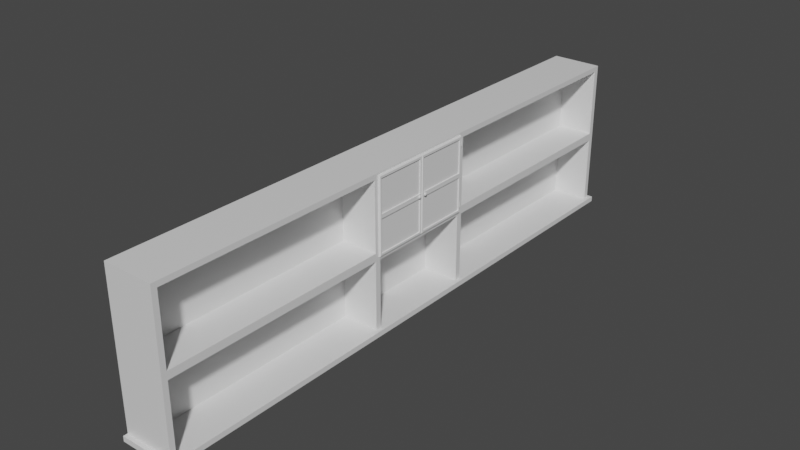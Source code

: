 # Source: bbdoor.blend  (saved by Blender 3.1.7; exported with 4.5.12 LTS)
import bpy
from mathutils import Matrix  # noqa: F401  (used for matrix-valued properties, if any)

bpy.ops.wm.read_factory_settings(use_empty=True)
scene = bpy.context.scene
scene.name = 'Scene'

# ---- collections
col_collection = bpy.data.collections.new('Collection'); scene.collection.children.link(col_collection)

# ---- materials (node trees are filled in below, after node groups)
mat_material_001 = bpy.data.materials.new('Material.001')
mat_material_001.alpha_threshold = 0.0
mat_material_001.use_transparent_shadow = False
mat_material_001.line_color = (0.0, 0.0, 0.0, 1.0)

# ---- material node trees
mat_material_001.use_nodes = True; mat_material_001.node_tree.nodes.clear()
_N = mat_material_001.node_tree.nodes; _L = mat_material_001.node_tree.links
n0 = _N.new('ShaderNodeOutputMaterial'); n0.name = 'Material Output'; n0.location = (300, 300)
n1 = _N.new('ShaderNodeBsdfPrincipled'); n1.name = 'Principled BSDF'; n1.location = (10, 300)
n1.distribution = 'GGX'
n1.subsurface_method = 'RANDOM_WALK_SKIN'
n1.inputs[2].default_value = 0.4
n1.inputs[3].default_value = 1.45
n1.inputs[27].default_value = (0.0, 0.0, 0.0, 1.0)
n1.inputs[28].default_value = 1.0
_L.new(n1.outputs[0], n0.inputs[0])
n0.is_active_output = True

# ---- world
world_world = bpy.data.worlds.new('World'); scene.world = world_world
world_world.use_nodes = True; world_world.node_tree.nodes.clear()
_N = world_world.node_tree.nodes; _L = world_world.node_tree.links
n0 = _N.new('ShaderNodeOutputWorld'); n0.name = 'World Output'; n0.location = (300, 300)
n1 = _N.new('ShaderNodeBackground'); n1.name = 'Background'; n1.location = (10, 300)
n1.inputs[0].default_value = (0.05088, 0.05088, 0.05088, 1.0)
_L.new(n1.outputs[0], n0.inputs[0])
n0.is_active_output = True
world_world.color = (0.05088, 0.05088, 0.05088)
world_world.use_sun_shadow = False
world_world.sun_shadow_jitter_overblur = 0.0

# ---- meshes
me_cube = bpy.data.meshes.new('Cube')
me_cube.from_pydata([(1.0, 1.0, 1.0), (1.0, -1.0, 1.0), (-1.0, 1.0, 1.0), (-1.0, 1.0, -1.0), (-1.0, -1.0, 1.0), (-1.0, -1.0, -1.0), (1.0, 1.0, 0.9333), (1.0, 1.0, -0.9333), (-1.0, -1.0, -0.9333), (-1.0, -1.0, 0.9333), (1.0, -1.0, 0.9333), (1.0, -1.0, -0.9333), (-1.0, 1.0, 0.9333), (-1.0, 1.0, -0.9333), (-1.0, 0.9816, -1.0), (-1.0, -0.9816, -1.0), (1.0, 0.9816, 1.0), (1.0, -0.9816, 1.0), (-1.0, -0.9816, 1.0), (-1.0, 0.9816, 1.0), (1.0, 0.9816, -0.9333), (1.0, -0.9816, -0.9333), (1.0, 0.9816, 0.9333), (1.0, -0.9816, 0.9333), (-1.0, -0.9816, -0.9333), (-1.0, 0.9816, -0.9333), (-1.0, -0.9816, 0.9333), (-1.0, 0.9816, 0.9333), (-0.4682, 0.2063, -0.9333), (-0.4682, 0.2063, -0.05), (-0.4682, 0.9816, -0.05), (-0.4682, 0.9816, -0.9333), (-0.4682, -0.9816, 0.05), (-0.4682, -0.9816, 0.9333), (-0.4682, -0.2063, 0.9333), (-0.4682, -0.2063, 0.05), (1.0, 1.0, -0.05), (1.0, 1.0, 0.05), (-1.0, -1.0, -0.05), (-1.0, -1.0, 0.05), (1.0, -1.0, -0.05), (1.0, -1.0, 0.05), (-1.0, 1.0, 0.05), (-1.0, 1.0, -0.05), (-1.0, -0.9816, -0.05), (-1.0, -0.9816, 0.05), (-1.0, 0.9816, 0.05), (-1.0, 0.9816, -0.05), (1.0, 0.9816, -0.05), (1.0, 0.9816, 0.05), (1.0, -0.9816, 0.05), (1.0, -0.9816, -0.05), (-0.4682, 0.1863, -0.9333), (-0.4682, -0.1863, -0.9333), (-0.4682, -0.1863, -0.05), (-0.4682, 0.1863, -0.05), (-1.0, -0.2063, -1.0), (-1.0, -0.1863, -1.0), (1.0, -0.2063, 1.0), (1.0, -0.1863, 1.0), (-1.0, -0.1863, 1.0), (-1.0, -0.2063, 1.0), (1.0, -0.1863, -0.9333), (1.0, -0.2063, -0.9333), (1.0, -0.2063, 0.9333), (1.0, -0.1863, 0.9333), (-1.0, -0.2063, -0.9333), (-1.0, -0.1863, -0.9333), (-1.0, -0.1863, 0.9333), (-1.0, -0.2063, 0.9333), (1.0, -0.1863, 0.05), (1.0, -0.2063, 0.05), (1.0, -0.2063, -0.05), (1.0, -0.1863, -0.05), (-1.0, -0.1863, -0.05), (-1.0, -0.2063, -0.05), (-1.0, -0.2063, 0.05), (-1.0, -0.1863, 0.05), (-1.0, 0.1863, -1.0), (-1.0, 0.2063, -1.0), (1.0, 0.1863, 1.0), (1.0, 0.2063, 1.0), (-1.0, 0.2063, 1.0), (-1.0, 0.1863, 1.0), (1.0, 0.2063, -0.9333), (1.0, 0.1863, -0.9333), (1.0, 0.1863, 0.9333), (1.0, 0.2063, 0.9333), (-1.0, 0.1863, -0.9333), (-1.0, 0.2063, -0.9333), (-1.0, 0.2063, 0.9333), (-1.0, 0.1863, 0.9333), (1.0, 0.1863, -0.05), (1.0, 0.2063, -0.05), (1.0, 0.2063, 0.05), (1.0, 0.1863, 0.05), (-1.0, 0.1863, 0.05), (-1.0, 0.2063, 0.05), (-1.0, 0.2063, -0.05), (-1.0, 0.1863, -0.05), (-0.4682, -0.2063, -0.9333), (-0.4682, -0.2063, -0.05), (-0.4682, -0.9816, -0.05), (-0.4682, -0.9816, -0.9333), (-0.4682, 0.9816, 0.05), (-0.4682, 0.9816, 0.9333), (-0.4682, 0.2063, 0.9333), (-0.4682, 0.2063, 0.05), (-0.4682, 0.1863, 0.9333), (-0.4682, -0.1863, 0.9333), (-0.4682, -0.1863, 0.05), (-0.4682, 0.1863, 0.05), (1.15, 1.0, -0.9333), (1.15, 1.0, -1.0), (1.15, -1.0, -0.9333), (1.15, -1.0, -1.0), (1.15, 0.9816, -1.0), (1.15, -0.9816, -0.9333), (1.15, -0.9816, -1.0), (1.15, 0.9816, -0.9333), (1.15, -0.1863, -1.0), (1.15, -0.2063, -1.0), (1.15, -0.1863, -0.9333), (1.15, -0.2063, -0.9333), (1.15, 0.2063, -1.0), (1.15, 0.1863, -1.0), (1.15, 0.2063, -0.9333), (1.15, 0.1863, -0.9333), (1.0, -1.015, -0.9333), (1.0, -1.015, -1.0), (-1.0, -1.015, -1.0), (-1.0, -1.015, -0.9333), (1.15, -1.015, -1.0), (1.15, -1.015, -0.9333), (1.0, 1.015, -1.0), (-1.0, 1.015, -1.0), (1.0, 1.015, -0.9333), (-1.0, 1.015, -0.9333), (1.15, 1.015, -0.9333), (1.15, 1.015, -1.0)], [], [(17, 18, 4, 1), (10, 1, 4, 9), (27, 19, 2, 12), (23, 17, 1, 10), (12, 2, 0, 6), (7, 112, 138, 136), (39, 9, 26, 45), (7, 20, 119, 112), (25, 47, 43, 13), (14, 25, 13, 3), (97, 90, 27, 46), (11, 8, 131, 128), (21, 51, 40, 11), (11, 40, 38, 8), (5, 8, 24, 15), (57, 67, 88, 78), (7, 36, 48, 20), (85, 62, 122, 127), (6, 0, 16, 22), (90, 82, 19, 27), (22, 16, 81, 87), (9, 4, 18, 26), (68, 60, 83, 91), (0, 2, 19, 16), (16, 19, 82, 81), (80, 83, 60, 59), (62, 63, 123, 122), (64, 58, 17, 23), (86, 80, 59, 65), (20, 84, 126, 119), (24, 44, 75, 66), (79, 89, 25, 14), (97, 46, 47, 98), (74, 99, 88, 67), (45, 26, 69, 76), (49, 94, 93, 48), (58, 61, 18, 17), (89, 98, 47, 25), (42, 12, 6, 37), (68, 91, 96, 77), (41, 10, 9, 39), (8, 38, 44, 24), (46, 27, 12, 42), (50, 23, 10, 41), (37, 6, 22, 49), (26, 18, 61, 69), (55, 54, 53, 52), (71, 50, 51, 72), (95, 70, 73, 92), (45, 76, 75, 44), (37, 49, 48, 36), (77, 96, 99, 74), (39, 45, 44, 38), (41, 39, 38, 40), (46, 42, 43, 47), (50, 41, 40, 51), (42, 37, 36, 43), (13, 43, 36, 7), (61, 58, 59, 60), (60, 68, 69, 61), (58, 64, 65, 59), (63, 21, 117, 123), (67, 57, 56, 66), (75, 76, 77, 74), (71, 72, 73, 70), (74, 67, 66, 75), (68, 77, 76, 69), (62, 73, 72, 63), (70, 65, 64, 71), (15, 24, 66, 56), (83, 80, 81, 82), (82, 90, 91, 83), (80, 86, 87, 81), (89, 79, 78, 88), (97, 98, 99, 96), (93, 94, 95, 92), (88, 99, 98, 89), (96, 91, 90, 97), (92, 85, 84, 93), (86, 95, 94, 87), (73, 54, 55, 92), (62, 53, 54, 73), (85, 52, 53, 62), (92, 55, 52, 85), (35, 34, 33, 32), (64, 34, 35, 71), (23, 33, 34, 64), (50, 32, 33, 23), (71, 35, 32, 50), (31, 30, 29, 28), (48, 30, 31, 20), (93, 29, 30, 48), (84, 28, 29, 93), (20, 31, 28, 84), (100, 101, 102, 103), (72, 101, 100, 63), (51, 102, 101, 72), (21, 103, 102, 51), (63, 100, 103, 21), (104, 105, 106, 107), (22, 105, 104, 49), (87, 106, 105, 22), (94, 107, 106, 87), (49, 104, 107, 94), (108, 109, 110, 111), (65, 109, 108, 86), (70, 110, 109, 65), (95, 111, 110, 70), (86, 108, 111, 95), (118, 117, 114, 115), (113, 112, 119, 116), (121, 123, 117, 118), (116, 119, 126, 124), (125, 127, 122, 120), (123, 121, 120, 122), (127, 125, 124, 126), (84, 85, 127, 126), (124, 125, 120, 121, 118, 115, 132, 129, 130, 5, 15, 56, 57, 78, 79, 14, 3, 135, 134, 139, 113, 116), (21, 11, 114, 117), (8, 5, 130, 131), (129, 128, 131, 130), (128, 129, 132, 133), (114, 11, 128, 133), (115, 114, 133, 132), (135, 137, 136, 134), (134, 136, 138, 139), (3, 13, 137, 135), (13, 7, 136, 137), (112, 113, 139, 138)])
_uv = me_cube.uv_layers.new(name='UVMap')
_uv.uv.foreach_set('vector', [0.625, 0.6667, 0.875, 0.6667, 0.875, 0.75, 0.625, 0.75, 0.5417, 0.75, 0.625, 0.75, 0.625, 1.0, 0.5417, 1.0, 0.5417, 0.1667, 0.625, 0.1667, 0.625, 0.25, 0.5417, 0.25, 0.5417, 0.6667, 0.625, 0.6667, 0.625, 0.75, 0.5417, 0.75, 0.5417, 0.25, 0.625, 0.25, 0.625, 0.5, 0.5417, 0.5, 0.4583, 0.5, 0.4583, 0.5, 0.4583, 0.5, 0.4583, 0.5, 0.5022, 0.0, 0.5417, 0.0, 0.5417, 0.08333, 0.5022, 0.08333, 0.4583, 0.5, 0.4583, 0.5833, 0.4583, 0.5833, 0.4583, 0.5, 0.4583, 0.1667, 0.4978, 0.1667, 0.4978, 0.25, 0.4583, 0.25, 0.375, 0.1667, 0.4583, 0.1667, 0.4583, 0.25, 0.375, 0.25, 0.5022, 0.1461, 0.5417, 0.1461, 0.5417, 0.1667, 0.5022, 0.1667, 0.4583, 0.75, 0.4583, 1.0, 0.4583, 1.0, 0.4583, 0.75, 0.4583, 0.6667, 0.4978, 0.6667, 0.4978, 0.75, 0.4583, 0.75, 0.4583, 0.75, 0.4978, 0.75, 0.4978, 1.0, 0.4583, 1.0, 0.375, 0.0, 0.4583, 0.0, 0.4583, 0.08333, 0.375, 0.08333, 0.375, 0.1052, 0.4583, 0.1052, 0.4583, 0.1448, 0.375, 0.1448, 0.4583, 0.5, 0.4978, 0.5, 0.4978, 0.5833, 0.4583, 0.5833, 0.4583, 0.6052, 0.4583, 0.6448, 0.4583, 0.6448, 0.4583, 0.6052, 0.5417, 0.5, 0.625, 0.5, 0.625, 0.5833, 0.5417, 0.5833, 0.5417, 0.1461, 0.625, 0.1461, 0.625, 0.1667, 0.5417, 0.1667, 0.5417, 0.5833, 0.625, 0.5833, 0.625, 0.6039, 0.5417, 0.6039, 0.5417, 0.0, 0.625, 0.0, 0.625, 0.08333, 0.5417, 0.08333, 0.5417, 0.1052, 0.625, 0.1052, 0.625, 0.1448, 0.5417, 0.1448, 0.625, 0.5, 0.875, 0.5, 0.875, 0.5833, 0.625, 0.5833, 0.625, 0.5833, 0.875, 0.5833, 0.875, 0.6039, 0.625, 0.6039, 0.625, 0.6052, 0.875, 0.6052, 0.875, 0.6448, 0.625, 0.6448, 0.4583, 0.6448, 0.4583, 0.6461, 0.4583, 0.6461, 0.4583, 0.6448, 0.5417, 0.6461, 0.625, 0.6461, 0.625, 0.6667, 0.5417, 0.6667, 0.5417, 0.6052, 0.625, 0.6052, 0.625, 0.6448, 0.5417, 0.6448, 0.4583, 0.5833, 0.4583, 0.6039, 0.4583, 0.6039, 0.4583, 0.5833, 0.4583, 0.08333, 0.4978, 0.08333, 0.4978, 0.1039, 0.4583, 0.1039, 0.375, 0.1461, 0.4583, 0.1461, 0.4583, 0.1667, 0.375, 0.1667, 0.5022, 0.1461, 0.5022, 0.1667, 0.4978, 0.1667, 0.4978, 0.1461, 0.4978, 0.1052, 0.4978, 0.1448, 0.4583, 0.1448, 0.4583, 0.1052, 0.5022, 0.08333, 0.5417, 0.08333, 0.5417, 0.1039, 0.5022, 0.1039, 0.5022, 0.5833, 0.5022, 0.6039, 0.4978, 0.6039, 0.4978, 0.5833, 0.625, 0.6461, 0.875, 0.6461, 0.875, 0.6667, 0.625, 0.6667, 0.4583, 0.1461, 0.4978, 0.1461, 0.4978, 0.1667, 0.4583, 0.1667, 0.5022, 0.25, 0.5417, 0.25, 0.5417, 0.5, 0.5022, 0.5, 0.5417, 0.1052, 0.5417, 0.1448, 0.5022, 0.1448, 0.5022, 0.1052, 0.5022, 0.75, 0.5417, 0.75, 0.5417, 1.0, 0.5022, 1.0, 0.4583, 0.0, 0.4978, 0.0, 0.4978, 0.08333, 0.4583, 0.08333, 0.5022, 0.1667, 0.5417, 0.1667, 0.5417, 0.25, 0.5022, 0.25, 0.5022, 0.6667, 0.5417, 0.6667, 0.5417, 0.75, 0.5022, 0.75, 0.5022, 0.5, 0.5417, 0.5, 0.5417, 0.5833, 0.5022, 0.5833, 0.5417, 0.08333, 0.625, 0.08333, 0.625, 0.1039, 0.5417, 0.1039, 0.4978, 0.6052, 0.4978, 0.6448, 0.4583, 0.6448, 0.4583, 0.6052, 0.5022, 0.6461, 0.5022, 0.6667, 0.4978, 0.6667, 0.4978, 0.6461, 0.5022, 0.6052, 0.5022, 0.6448, 0.4978, 0.6448, 0.4978, 0.6052, 0.5022, 0.08333, 0.5022, 0.1039, 0.4978, 0.1039, 0.4978, 0.08333, 0.5022, 0.5, 0.5022, 0.5833, 0.4978, 0.5833, 0.4978, 0.5, 0.5022, 0.1052, 0.5022, 0.1448, 0.4978, 0.1448, 0.4978, 0.1052, 0.5022, 0.0, 0.5022, 0.08333, 0.4978, 0.08333, 0.4978, 0.0, 0.5022, 0.75, 0.5022, 1.0, 0.4978, 1.0, 0.4978, 0.75, 0.5022, 0.1667, 0.5022, 0.25, 0.4978, 0.25, 0.4978, 0.1667, 0.5022, 0.6667, 0.5022, 0.75, 0.4978, 0.75, 0.4978, 0.6667, 0.5022, 0.25, 0.5022, 0.5, 0.4978, 0.5, 0.4978, 0.25, 0.4583, 0.25, 0.4978, 0.25, 0.4978, 0.5, 0.4583, 0.5, 0.875, 0.6461, 0.625, 0.6461, 0.625, 0.6448, 0.875, 0.6448, 0.625, 0.1052, 0.5417, 0.1052, 0.5417, 0.1039, 0.625, 0.1039, 0.625, 0.6461, 0.5417, 0.6461, 0.5417, 0.6448, 0.625, 0.6448, 0.4583, 0.6461, 0.4583, 0.6667, 0.4583, 0.6667, 0.4583, 0.6461, 0.4583, 0.1052, 0.375, 0.1052, 0.375, 0.1039, 0.4583, 0.1039, 0.4978, 0.1039, 0.5022, 0.1039, 0.5022, 0.1052, 0.4978, 0.1052, 0.5022, 0.6461, 0.4978, 0.6461, 0.4978, 0.6448, 0.5022, 0.6448, 0.4978, 0.1052, 0.4583, 0.1052, 0.4583, 0.1039, 0.4978, 0.1039, 0.5417, 0.1052, 0.5022, 0.1052, 0.5022, 0.1039, 0.5417, 0.1039, 0.4583, 0.6448, 0.4978, 0.6448, 0.4978, 0.6461, 0.4583, 0.6461, 0.5022, 0.6448, 0.5417, 0.6448, 0.5417, 0.6461, 0.5022, 0.6461, 0.375, 0.08333, 0.4583, 0.08333, 0.4583, 0.1039, 0.375, 0.1039, 0.875, 0.6052, 0.625, 0.6052, 0.625, 0.6039, 0.875, 0.6039, 0.625, 0.1461, 0.5417, 0.1461, 0.5417, 0.1448, 0.625, 0.1448, 0.625, 0.6052, 0.5417, 0.6052, 0.5417, 0.6039, 0.625, 0.6039, 0.4583, 0.1461, 0.375, 0.1461, 0.375, 0.1448, 0.4583, 0.1448, 0.5022, 0.1461, 0.4978, 0.1461, 0.4978, 0.1448, 0.5022, 0.1448, 0.4978, 0.6039, 0.5022, 0.6039, 0.5022, 0.6052, 0.4978, 0.6052, 0.4583, 0.1448, 0.4978, 0.1448, 0.4978, 0.1461, 0.4583, 0.1461, 0.5022, 0.1448, 0.5417, 0.1448, 0.5417, 0.1461, 0.5022, 0.1461, 0.4978, 0.6052, 0.4583, 0.6052, 0.4583, 0.6039, 0.4978, 0.6039, 0.5417, 0.6052, 0.5022, 0.6052, 0.5022, 0.6039, 0.5417, 0.6039, 0.4978, 0.6448, 0.4978, 0.6448, 0.4978, 0.6052, 0.4978, 0.6052, 0.4583, 0.6448, 0.4583, 0.6448, 0.4978, 0.6448, 0.4978, 0.6448, 0.4583, 0.6052, 0.4583, 0.6052, 0.4583, 0.6448, 0.4583, 0.6448, 0.4978, 0.6052, 0.4978, 0.6052, 0.4583, 0.6052, 0.4583, 0.6052, 0.5022, 0.6461, 0.5417, 0.6461, 0.5417, 0.6667, 0.5022, 0.6667, 0.5417, 0.6461, 0.5417, 0.6461, 0.5022, 0.6461, 0.5022, 0.6461, 0.5417, 0.6667, 0.5417, 0.6667, 0.5417, 0.6461, 0.5417, 0.6461, 0.5022, 0.6667, 0.5022, 0.6667, 0.5417, 0.6667, 0.5417, 0.6667, 0.5022, 0.6461, 0.5022, 0.6461, 0.5022, 0.6667, 0.5022, 0.6667, 0.4583, 0.5833, 0.4978, 0.5833, 0.4978, 0.6039, 0.4583, 0.6039, 0.4978, 0.5833, 0.4978, 0.5833, 0.4583, 0.5833, 0.4583, 0.5833, 0.4978, 0.6039, 0.4978, 0.6039, 0.4978, 0.5833, 0.4978, 0.5833, 0.4583, 0.6039, 0.4583, 0.6039, 0.4978, 0.6039, 0.4978, 0.6039, 0.4583, 0.5833, 0.4583, 0.5833, 0.4583, 0.6039, 0.4583, 0.6039, 0.4583, 0.6461, 0.4978, 0.6461, 0.4978, 0.6667, 0.4583, 0.6667, 0.4978, 0.6461, 0.4978, 0.6461, 0.4583, 0.6461, 0.4583, 0.6461, 0.4978, 0.6667, 0.4978, 0.6667, 0.4978, 0.6461, 0.4978, 0.6461, 0.4583, 0.6667, 0.4583, 0.6667, 0.4978, 0.6667, 0.4978, 0.6667, 0.4583, 0.6461, 0.4583, 0.6461, 0.4583, 0.6667, 0.4583, 0.6667, 0.5022, 0.5833, 0.5417, 0.5833, 0.5417, 0.6039, 0.5022, 0.6039, 0.5417, 0.5833, 0.5417, 0.5833, 0.5022, 0.5833, 0.5022, 0.5833, 0.5417, 0.6039, 0.5417, 0.6039, 0.5417, 0.5833, 0.5417, 0.5833, 0.5022, 0.6039, 0.5022, 0.6039, 0.5417, 0.6039, 0.5417, 0.6039, 0.5022, 0.5833, 0.5022, 0.5833, 0.5022, 0.6039, 0.5022, 0.6039, 0.5417, 0.6052, 0.5417, 0.6448, 0.5022, 0.6448, 0.5022, 0.6052, 0.5417, 0.6448, 0.5417, 0.6448, 0.5417, 0.6052, 0.5417, 0.6052, 0.5022, 0.6448, 0.5022, 0.6448, 0.5417, 0.6448, 0.5417, 0.6448, 0.5022, 0.6052, 0.5022, 0.6052, 0.5022, 0.6448, 0.5022, 0.6448, 0.5417, 0.6052, 0.5417, 0.6052, 0.5022, 0.6052, 0.5022, 0.6052, 0.375, 0.6667, 0.4583, 0.6667, 0.4583, 0.75, 0.375, 0.75, 0.375, 0.5, 0.4583, 0.5, 0.4583, 0.5833, 0.375, 0.5833, 0.375, 0.6461, 0.4583, 0.6461, 0.4583, 0.6667, 0.375, 0.6667, 0.375, 0.5833, 0.4583, 0.5833, 0.4583, 0.6039, 0.375, 0.6039, 0.375, 0.6052, 0.4583, 0.6052, 0.4583, 0.6448, 0.375, 0.6448, 0.4583, 0.6461, 0.375, 0.6461, 0.375, 0.6448, 0.4583, 0.6448, 0.4583, 0.6052, 0.375, 0.6052, 0.375, 0.6039, 0.4583, 0.6039, 0.4583, 0.6039, 0.4583, 0.6052, 0.4583, 0.6052, 0.4583, 0.6039, 0.375, 0.6039, 0.375, 0.6052, 0.375, 0.6448, 0.375, 0.6461, 0.375, 0.6667, 0.375, 0.75, 0.375, 0.75, 0.375, 0.75, 0.125, 0.75, 0.125, 0.75, 0.125, 0.6667, 0.125, 0.6461, 0.125, 0.6448, 0.125, 0.6052, 0.125, 0.6039, 0.125, 0.5833, 0.125, 0.5, 0.125, 0.5, 0.375, 0.5, 0.375, 0.5, 0.375, 0.5, 0.375, 0.5833, 0.4583, 0.6667, 0.4583, 0.75, 0.4583, 0.75, 0.4583, 0.6667, 0.4583, 0.0, 0.375, 0.0, 0.375, 0.0, 0.4583, 0.0, 0.375, 0.75, 0.4583, 0.75, 0.4583, 1.0, 0.375, 1.0, 0.4583, 0.75, 0.375, 0.75, 0.375, 0.75, 0.4583, 0.75, 0.4583, 0.75, 0.4583, 0.75, 0.4583, 0.75, 0.4583, 0.75, 0.375, 0.75, 0.4583, 0.75, 0.4583, 0.75, 0.375, 0.75, 0.375, 0.25, 0.4583, 0.25, 0.4583, 0.5, 0.375, 0.5, 0.375, 0.5, 0.4583, 0.5, 0.4583, 0.5, 0.375, 0.5, 0.375, 0.25, 0.4583, 0.25, 0.4583, 0.25, 0.375, 0.25, 0.4583, 0.25, 0.4583, 0.5, 0.4583, 0.5, 0.4583, 0.25, 0.4583, 0.5, 0.375, 0.5, 0.375, 0.5, 0.4583, 0.5])
me_cube.materials.append(mat_material_001)
me_cube.use_remesh_preserve_volume = False
me_cube.use_remesh_preserve_attributes = False
me_cube.use_mirror_vertex_groups = False
me_cube.update()
me_cube_001 = bpy.data.meshes.new('Cube.001')
me_cube_001.from_pydata([(-0.5, -0.5, -0.5), (-0.5, -0.5, 0.5), (-0.5, 0.5, -0.5), (-0.5, 0.5, 0.5), (0.5, -0.5, -0.5), (0.5, -0.5, 0.5), (0.5, 0.5, -0.5), (0.5, 0.5, 0.5), (0.2325, 0.513, -0.513), (-0.2325, 0.513, -0.513), (-0.2325, 0.513, 0.513), (0.2325, 0.513, 0.513), (-0.2325, -0.513, -0.513), (0.2325, -0.513, -0.513), (0.2325, -0.513, 0.513), (-0.2325, -0.513, 0.513), (-0.5, -0.5, 0.0), (-0.5, 0.5, 0.0), (0.5, 0.5, 0.0), (0.5, -0.5, 0.0), (0.2325, -0.513, 0.0), (-0.2325, -0.513, 0.0), (-0.2325, 0.513, 0.0), (0.2325, 0.513, 0.0), (-0.5, -0.472, 0.02796), (-0.5, -0.472, 0.472), (-0.5, 0.472, 0.472), (-0.5, 0.472, 0.02796), (0.5, 0.472, 0.02796), (0.5, 0.472, 0.472), (0.5, -0.472, 0.472), (0.5, -0.472, 0.02796), (0.5, 0.472, -0.472), (0.5, 0.472, -0.02796), (0.5, -0.472, -0.02796), (0.5, -0.472, -0.472), (-0.5, -0.472, -0.472), (-0.5, -0.472, -0.02796), (-0.5, 0.472, -0.02796), (-0.5, 0.472, -0.472), (-0.15, -0.472, 0.02796), (-0.15, -0.472, 0.472), (-0.15, 0.472, 0.472), (-0.15, 0.472, 0.02796), (0.15, 0.472, 0.02796), (0.15, 0.472, 0.472), (0.15, -0.472, 0.472), (0.15, -0.472, 0.02796), (0.15, 0.472, -0.472), (0.15, 0.472, -0.02796), (0.15, -0.472, -0.02796), (0.15, -0.472, -0.472), (-0.15, -0.472, -0.472), (-0.15, -0.472, -0.02796), (-0.15, 0.472, -0.02796), (-0.15, 0.472, -0.472)], [], [(23, 11, 7, 18), (21, 15, 1, 16), (8, 6, 4, 13), (10, 3, 1, 15), (7, 11, 14, 5), (11, 10, 15, 14), (2, 9, 12, 0), (9, 8, 13, 12), (19, 5, 14, 20), (20, 14, 15, 21), (17, 3, 10, 22), (22, 10, 11, 23), (9, 22, 23, 8), (2, 17, 22, 9), (13, 20, 21, 12), (4, 19, 20, 13), (12, 21, 16, 0), (8, 23, 18, 6), (16, 1, 25, 24), (1, 3, 26, 25), (3, 17, 27, 26), (17, 16, 24, 27), (18, 7, 29, 28), (7, 5, 30, 29), (5, 19, 31, 30), (19, 18, 28, 31), (6, 18, 33, 32), (18, 19, 34, 33), (19, 4, 35, 34), (4, 6, 32, 35), (0, 16, 37, 36), (16, 17, 38, 37), (17, 2, 39, 38), (2, 0, 36, 39), (40, 41, 42, 43), (25, 41, 40, 24), (26, 42, 41, 25), (27, 43, 42, 26), (24, 40, 43, 27), (44, 45, 46, 47), (29, 45, 44, 28), (30, 46, 45, 29), (31, 47, 46, 30), (28, 44, 47, 31), (48, 49, 50, 51), (33, 49, 48, 32), (34, 50, 49, 33), (35, 51, 50, 34), (32, 48, 51, 35), (52, 53, 54, 55), (37, 53, 52, 36), (38, 54, 53, 37), (39, 55, 54, 38), (36, 52, 55, 39)])
_uv = me_cube_001.uv_layers.new(name='UVMap')
_uv.uv.foreach_set('vector', [0.5, 0.4167, 0.625, 0.4167, 0.625, 0.5, 0.5, 0.5, 0.5, 0.9167, 0.625, 0.9167, 0.625, 1.0, 0.5, 1.0, 0.2917, 0.5, 0.375, 0.5, 0.375, 0.75, 0.2917, 0.75, 0.7917, 0.5, 0.875, 0.5, 0.875, 0.75, 0.7917, 0.75, 0.625, 0.5, 0.7083, 0.5, 0.7083, 0.75, 0.625, 0.75, 0.7083, 0.5, 0.7917, 0.5, 0.7917, 0.75, 0.7083, 0.75, 0.125, 0.5, 0.2083, 0.5, 0.2083, 0.75, 0.125, 0.75, 0.2083, 0.5, 0.2917, 0.5, 0.2917, 0.75, 0.2083, 0.75, 0.5, 0.75, 0.625, 0.75, 0.625, 0.8333, 0.5, 0.8333, 0.5, 0.8333, 0.625, 0.8333, 0.625, 0.9167, 0.5, 0.9167, 0.5, 0.25, 0.625, 0.25, 0.625, 0.3333, 0.5, 0.3333, 0.5, 0.3333, 0.625, 0.3333, 0.625, 0.4167, 0.5, 0.4167, 0.375, 0.3333, 0.5, 0.3333, 0.5, 0.4167, 0.375, 0.4167, 0.375, 0.25, 0.5, 0.25, 0.5, 0.3333, 0.375, 0.3333, 0.375, 0.8333, 0.5, 0.8333, 0.5, 0.9167, 0.375, 0.9167, 0.375, 0.75, 0.5, 0.75, 0.5, 0.8333, 0.375, 0.8333, 0.375, 0.9167, 0.5, 0.9167, 0.5, 1.0, 0.375, 1.0, 0.375, 0.4167, 0.5, 0.4167, 0.5, 0.5, 0.375, 0.5, 0.5, 0.0, 0.625, 0.0, 0.618, 0.006989, 0.507, 0.006989, 0.625, 0.0, 0.625, 0.25, 0.618, 0.243, 0.618, 0.006989, 0.625, 0.25, 0.5, 0.25, 0.507, 0.243, 0.618, 0.243, 0.5, 0.25, 0.5, 0.0, 0.507, 0.006989, 0.507, 0.243, 0.5, 0.5, 0.625, 0.5, 0.618, 0.507, 0.507, 0.507, 0.625, 0.5, 0.625, 0.75, 0.618, 0.743, 0.618, 0.507, 0.625, 0.75, 0.5, 0.75, 0.507, 0.743, 0.618, 0.743, 0.5, 0.75, 0.5, 0.5, 0.507, 0.507, 0.507, 0.743, 0.375, 0.5, 0.5, 0.5, 0.493, 0.507, 0.382, 0.507, 0.5, 0.5, 0.5, 0.75, 0.493, 0.743, 0.493, 0.507, 0.5, 0.75, 0.375, 0.75, 0.382, 0.743, 0.493, 0.743, 0.375, 0.75, 0.375, 0.5, 0.382, 0.507, 0.382, 0.743, 0.375, 0.0, 0.5, 0.0, 0.493, 0.006989, 0.382, 0.006989, 0.5, 0.0, 0.5, 0.25, 0.493, 0.243, 0.493, 0.006989, 0.5, 0.25, 0.375, 0.25, 0.382, 0.243, 0.493, 0.243, 0.375, 0.25, 0.375, 0.0, 0.382, 0.006989, 0.382, 0.243, 0.507, 0.006989, 0.618, 0.006989, 0.618, 0.243, 0.507, 0.243, 0.618, 0.006989, 0.618, 0.006989, 0.507, 0.006989, 0.507, 0.006989, 0.618, 0.243, 0.618, 0.243, 0.618, 0.006989, 0.618, 0.006989, 0.507, 0.243, 0.507, 0.243, 0.618, 0.243, 0.618, 0.243, 0.507, 0.006989, 0.507, 0.006989, 0.507, 0.243, 0.507, 0.243, 0.507, 0.507, 0.618, 0.507, 0.618, 0.743, 0.507, 0.743, 0.618, 0.507, 0.618, 0.507, 0.507, 0.507, 0.507, 0.507, 0.618, 0.743, 0.618, 0.743, 0.618, 0.507, 0.618, 0.507, 0.507, 0.743, 0.507, 0.743, 0.618, 0.743, 0.618, 0.743, 0.507, 0.507, 0.507, 0.507, 0.507, 0.743, 0.507, 0.743, 0.382, 0.507, 0.493, 0.507, 0.493, 0.743, 0.382, 0.743, 0.493, 0.507, 0.493, 0.507, 0.382, 0.507, 0.382, 0.507, 0.493, 0.743, 0.493, 0.743, 0.493, 0.507, 0.493, 0.507, 0.382, 0.743, 0.382, 0.743, 0.493, 0.743, 0.493, 0.743, 0.382, 0.507, 0.382, 0.507, 0.382, 0.743, 0.382, 0.743, 0.382, 0.006989, 0.493, 0.006989, 0.493, 0.243, 0.382, 0.243, 0.493, 0.006989, 0.493, 0.006989, 0.382, 0.006989, 0.382, 0.006989, 0.493, 0.243, 0.493, 0.243, 0.493, 0.006989, 0.493, 0.006989, 0.382, 0.243, 0.382, 0.243, 0.493, 0.243, 0.493, 0.243, 0.382, 0.006989, 0.382, 0.006989, 0.382, 0.243, 0.382, 0.243])
me_cube_001.use_remesh_fix_poles = True
me_cube_001.use_remesh_preserve_attributes = False
me_cube_001.update()
me_cylinder = bpy.data.meshes.new('Cylinder')
me_cylinder.from_pydata([(2.438e-08, 0.01347, -0.01), (1.7e-08, 0.01273, -0.003199), (0.005154, 0.01244, -0.01), (0.004872, 0.01176, -0.003199), (0.009523, 0.009523, -0.01), (0.009003, 0.009003, -0.003199), (0.01244, 0.005154, -0.01), (0.01176, 0.004872, -0.003199), (0.01347, -5.887e-10, -0.01), (0.01273, -5.565e-10, -0.003199), (0.01244, -0.005154, -0.01), (0.01176, -0.004872, -0.003199), (0.009523, -0.009523, -0.01), (0.009003, -0.009003, -0.003199), (0.005154, -0.01244, -0.01), (0.004872, -0.01176, -0.003199), (2.32e-08, -0.01347, -0.01), (1.589e-08, -0.01273, -0.003199), (-0.005154, -0.01244, -0.01), (-0.004872, -0.01176, -0.003199), (-0.009523, -0.009523, -0.01), (-0.009003, -0.009003, -0.003199), (-0.01244, -0.005154, -0.01), (-0.01176, -0.004872, -0.003199), (-0.01347, 1.606e-10, -0.01), (-0.01273, 1.518e-10, -0.003199), (-0.01244, 0.005154, -0.01), (-0.01176, 0.004872, -0.003199), (-0.009523, 0.009523, -0.01), (-0.009003, 0.009003, -0.003199), (-0.005154, 0.01244, -0.01), (-0.004872, 0.01176, -0.003199), (0.007428, 0.01793, 0.000473), (3.592e-08, 0.01941, 0.000473), (0.01372, 0.01372, 0.000473), (0.01793, 0.007428, 0.000473), (0.01941, -3.589e-08, 0.000473), (0.01793, -0.007428, 0.000473), (0.01372, -0.01372, 0.000473), (0.007428, -0.01793, 0.000473), (3.422e-08, -0.01941, 0.000473), (-0.007428, -0.01793, 0.000473), (-0.01372, -0.01372, 0.000473), (-0.01793, -0.007428, 0.000473), (-0.01941, -3.481e-08, 0.000473), (-0.01793, 0.007428, 0.000473), (-0.01372, 0.01372, 0.000473), (-0.007428, 0.01793, 0.000473), (0.007895, 0.01906, 0.004408), (5.024e-08, 0.02063, 0.004408), (0.01459, 0.01459, 0.004408), (0.01906, 0.007895, 0.004408), (0.02063, -4.415e-08, 0.004408), (0.01906, -0.007895, 0.004408), (0.01459, -0.01459, 0.004408), (0.007895, -0.01906, 0.004408), (4.843e-08, -0.02063, 0.004408), (-0.007895, -0.01906, 0.004408), (-0.01459, -0.01459, 0.004408), (-0.01906, -0.007895, 0.004408), (-0.02063, -4.3e-08, 0.004408), (-0.01906, 0.007895, 0.004408), (-0.01459, 0.01459, 0.004408), (-0.007895, 0.01906, 0.004408), (0.007347, 0.01774, 0.007781), (1.078e-07, 0.0192, 0.007781), (0.01358, 0.01358, 0.007781), (0.01774, 0.007347, 0.007781), (0.0192, -4.936e-08, 0.007781), (0.01774, -0.007347, 0.007781), (0.01358, -0.01358, 0.007781), (0.007347, -0.01774, 0.007781), (1.061e-07, -0.0192, 0.007781), (-0.007347, -0.01774, 0.007781), (-0.01358, -0.01358, 0.007781), (-0.01774, -0.007347, 0.007781), (-0.0192, -4.829e-08, 0.007781), (-0.01774, 0.007347, 0.007781), (-0.01358, 0.01358, 0.007781), (-0.007347, 0.01774, 0.007781), (0.003623, 0.008749, 0.01238), (-3.762e-07, 0.009469, 0.01238), (0.006696, 0.006696, 0.01238), (0.008748, 0.003624, 0.01238), (0.009469, -5.212e-09, 0.01238), (0.008748, -0.003624, 0.01238), (0.006696, -0.006696, 0.01238), (0.003623, -0.008749, 0.01238), (-3.77e-07, -0.009469, 0.01238), (-0.003624, -0.008749, 0.01238), (-0.006696, -0.006696, 0.01238), (-0.008749, -0.003624, 0.01238), (-0.00947, -4.686e-09, 0.01238), (-0.008749, 0.003624, 0.01238), (-0.006696, 0.006696, 0.01238), (-0.003624, 0.008749, 0.01238), (-0.005649, -0.01364, 0.01034), (-0.01044, -0.01044, 0.01034), (0.01044, 0.01044, 0.01034), (0.01364, 0.005649, 0.01034), (-0.01364, -0.00565, 0.01034), (0.01476, -7.102e-08, 0.01034), (-0.01476, -7.02e-08, 0.01034), (0.01364, -0.00565, 0.01034), (-0.01364, 0.005649, 0.01034), (0.01044, -0.01044, 0.01034), (-0.01044, 0.01044, 0.01034), (0.00565, -0.01364, 0.01034), (-0.005649, 0.01364, 0.01034), (5.816e-08, -0.01476, 0.01034), (5.945e-08, 0.01476, 0.01034), (0.00565, 0.01364, 0.01034)], [], [(0, 1, 3, 2), (2, 3, 5, 4), (4, 5, 7, 6), (6, 7, 9, 8), (8, 9, 11, 10), (10, 11, 13, 12), (12, 13, 15, 14), (14, 15, 17, 16), (16, 17, 19, 18), (18, 19, 21, 20), (20, 21, 23, 22), (22, 23, 25, 24), (24, 25, 27, 26), (26, 27, 29, 28), (23, 21, 42, 43), (28, 29, 31, 30), (30, 31, 1, 0), (47, 46, 62, 63), (1, 31, 47, 33), (9, 7, 35, 36), (19, 17, 40, 41), (29, 27, 45, 46), (5, 3, 32, 34), (15, 13, 38, 39), (25, 23, 43, 44), (11, 9, 36, 37), (21, 19, 41, 42), (31, 29, 46, 47), (7, 5, 34, 35), (17, 15, 39, 40), (3, 1, 33, 32), (27, 25, 44, 45), (13, 11, 37, 38), (53, 52, 68, 69), (40, 39, 55, 56), (32, 33, 49, 48), (33, 47, 63, 49), (41, 40, 56, 57), (34, 32, 48, 50), (42, 41, 57, 58), (35, 34, 50, 51), (43, 42, 58, 59), (36, 35, 51, 52), (44, 43, 59, 60), (37, 36, 52, 53), (45, 44, 60, 61), (38, 37, 53, 54), (46, 45, 61, 62), (39, 38, 54, 55), (97, 96, 89, 90), (61, 60, 76, 77), (54, 53, 69, 70), (62, 61, 77, 78), (55, 54, 70, 71), (63, 62, 78, 79), (56, 55, 71, 72), (48, 49, 65, 64), (49, 63, 79, 65), (57, 56, 72, 73), (50, 48, 64, 66), (58, 57, 73, 74), (51, 50, 66, 67), (59, 58, 74, 75), (52, 51, 67, 68), (60, 59, 75, 76), (80, 81, 95, 94, 93, 92, 91, 90, 89, 88, 87, 86, 85, 84, 83, 82), (99, 98, 82, 83), (100, 97, 90, 91), (101, 99, 83, 84), (102, 100, 91, 92), (103, 101, 84, 85), (104, 102, 92, 93), (105, 103, 85, 86), (106, 104, 93, 94), (107, 105, 86, 87), (108, 106, 94, 95), (109, 107, 87, 88), (111, 110, 81, 80), (110, 108, 95, 81), (96, 109, 88, 89), (98, 111, 80, 82), (66, 64, 111, 98), (73, 72, 109, 96), (65, 79, 108, 110), (64, 65, 110, 111), (72, 71, 107, 109), (79, 78, 106, 108), (71, 70, 105, 107), (78, 77, 104, 106), (70, 69, 103, 105), (77, 76, 102, 104), (69, 68, 101, 103), (76, 75, 100, 102), (68, 67, 99, 101), (75, 74, 97, 100), (67, 66, 98, 99), (74, 73, 96, 97)])
_uv = me_cylinder.uv_layers.new(name='UVMap')
_uv.uv.foreach_set('vector', [1.0, 0.5, 1.0, 1.0, 0.9375, 1.0, 0.9375, 0.5, 0.9375, 0.5, 0.9375, 1.0, 0.875, 1.0, 0.875, 0.5, 0.875, 0.5, 0.875, 1.0, 0.8125, 1.0, 0.8125, 0.5, 0.8125, 0.5, 0.8125, 1.0, 0.75, 1.0, 0.75, 0.5, 0.75, 0.5, 0.75, 1.0, 0.6875, 1.0, 0.6875, 0.5, 0.6875, 0.5, 0.6875, 1.0, 0.625, 1.0, 0.625, 0.5, 0.625, 0.5, 0.625, 1.0, 0.5625, 1.0, 0.5625, 0.5, 0.5625, 0.5, 0.5625, 1.0, 0.5, 1.0, 0.5, 0.5, 0.5, 0.5, 0.5, 1.0, 0.4375, 1.0, 0.4375, 0.5, 0.4375, 0.5, 0.4375, 1.0, 0.375, 1.0, 0.375, 0.5, 0.375, 0.5, 0.375, 1.0, 0.3125, 1.0, 0.3125, 0.5, 0.3125, 0.5, 0.3125, 1.0, 0.25, 1.0, 0.25, 0.5, 0.25, 0.5, 0.25, 1.0, 0.1875, 1.0, 0.1875, 0.5, 0.1875, 0.5, 0.1875, 1.0, 0.125, 1.0, 0.125, 0.5, 0.3125, 1.0, 0.375, 1.0, 0.375, 1.0, 0.3125, 1.0, 0.125, 0.5, 0.125, 1.0, 0.0625, 1.0, 0.0625, 0.5, 0.0625, 0.5, 0.0625, 1.0, 0.0, 1.0, 0.0, 0.5, 0.0625, 1.0, 0.125, 1.0, 0.125, 1.0, 0.0625, 1.0, 0.0, 1.0, 0.0625, 1.0, 0.0625, 1.0, 0.0, 1.0, 0.75, 1.0, 0.8125, 1.0, 0.8125, 1.0, 0.75, 1.0, 0.4375, 1.0, 0.5, 1.0, 0.5, 1.0, 0.4375, 1.0, 0.125, 1.0, 0.1875, 1.0, 0.1875, 1.0, 0.125, 1.0, 0.875, 1.0, 0.9375, 1.0, 0.9375, 1.0, 0.875, 1.0, 0.5625, 1.0, 0.625, 1.0, 0.625, 1.0, 0.5625, 1.0, 0.25, 1.0, 0.3125, 1.0, 0.3125, 1.0, 0.25, 1.0, 0.6875, 1.0, 0.75, 1.0, 0.75, 1.0, 0.6875, 1.0, 0.375, 1.0, 0.4375, 1.0, 0.4375, 1.0, 0.375, 1.0, 0.0625, 1.0, 0.125, 1.0, 0.125, 1.0, 0.0625, 1.0, 0.8125, 1.0, 0.875, 1.0, 0.875, 1.0, 0.8125, 1.0, 0.5, 1.0, 0.5625, 1.0, 0.5625, 1.0, 0.5, 1.0, 0.9375, 1.0, 1.0, 1.0, 1.0, 1.0, 0.9375, 1.0, 0.1875, 1.0, 0.25, 1.0, 0.25, 1.0, 0.1875, 1.0, 0.625, 1.0, 0.6875, 1.0, 0.6875, 1.0, 0.625, 1.0, 0.6875, 1.0, 0.75, 1.0, 0.75, 1.0, 0.6875, 1.0, 0.5, 1.0, 0.5625, 1.0, 0.5625, 1.0, 0.5, 1.0, 0.9375, 1.0, 1.0, 1.0, 1.0, 1.0, 0.9375, 1.0, 0.0, 1.0, 0.0625, 1.0, 0.0625, 1.0, 0.0, 1.0, 0.4375, 1.0, 0.5, 1.0, 0.5, 1.0, 0.4375, 1.0, 0.875, 1.0, 0.9375, 1.0, 0.9375, 1.0, 0.875, 1.0, 0.375, 1.0, 0.4375, 1.0, 0.4375, 1.0, 0.375, 1.0, 0.8125, 1.0, 0.875, 1.0, 0.875, 1.0, 0.8125, 1.0, 0.3125, 1.0, 0.375, 1.0, 0.375, 1.0, 0.3125, 1.0, 0.75, 1.0, 0.8125, 1.0, 0.8125, 1.0, 0.75, 1.0, 0.25, 1.0, 0.3125, 1.0, 0.3125, 1.0, 0.25, 1.0, 0.6875, 1.0, 0.75, 1.0, 0.75, 1.0, 0.6875, 1.0, 0.1875, 1.0, 0.25, 1.0, 0.25, 1.0, 0.1875, 1.0, 0.625, 1.0, 0.6875, 1.0, 0.6875, 1.0, 0.625, 1.0, 0.125, 1.0, 0.1875, 1.0, 0.1875, 1.0, 0.125, 1.0, 0.5625, 1.0, 0.625, 1.0, 0.625, 1.0, 0.5625, 1.0, 0.375, 1.0, 0.4375, 1.0, 0.4375, 1.0, 0.375, 1.0, 0.1875, 1.0, 0.25, 1.0, 0.25, 1.0, 0.1875, 1.0, 0.625, 1.0, 0.6875, 1.0, 0.6875, 1.0, 0.625, 1.0, 0.125, 1.0, 0.1875, 1.0, 0.1875, 1.0, 0.125, 1.0, 0.5625, 1.0, 0.625, 1.0, 0.625, 1.0, 0.5625, 1.0, 0.0625, 1.0, 0.125, 1.0, 0.125, 1.0, 0.0625, 1.0, 0.5, 1.0, 0.5625, 1.0, 0.5625, 1.0, 0.5, 1.0, 0.9375, 1.0, 1.0, 1.0, 1.0, 1.0, 0.9375, 1.0, 0.0, 1.0, 0.0625, 1.0, 0.0625, 1.0, 0.0, 1.0, 0.4375, 1.0, 0.5, 1.0, 0.5, 1.0, 0.4375, 1.0, 0.875, 1.0, 0.9375, 1.0, 0.9375, 1.0, 0.875, 1.0, 0.375, 1.0, 0.4375, 1.0, 0.4375, 1.0, 0.375, 1.0, 0.8125, 1.0, 0.875, 1.0, 0.875, 1.0, 0.8125, 1.0, 0.3125, 1.0, 0.375, 1.0, 0.375, 1.0, 0.3125, 1.0, 0.75, 1.0, 0.8125, 1.0, 0.8125, 1.0, 0.75, 1.0, 0.25, 1.0, 0.3125, 1.0, 0.3125, 1.0, 0.25, 1.0, 0.3418, 0.4717, 0.25, 0.49, 0.1582, 0.4717, 0.08029, 0.4197, 0.02827, 0.3418, 0.01, 0.25, 0.02827, 0.1582, 0.08029, 0.08029, 0.1582, 0.02827, 0.25, 0.01, 0.3418, 0.02827, 0.4197, 0.08029, 0.4717, 0.1582, 0.49, 0.25, 0.4717, 0.3418, 0.4197, 0.4197, 0.8125, 1.0, 0.875, 1.0, 0.875, 1.0, 0.8125, 1.0, 0.3125, 1.0, 0.375, 1.0, 0.375, 1.0, 0.3125, 1.0, 0.75, 1.0, 0.8125, 1.0, 0.8125, 1.0, 0.75, 1.0, 0.25, 1.0, 0.3125, 1.0, 0.3125, 1.0, 0.25, 1.0, 0.6875, 1.0, 0.75, 1.0, 0.75, 1.0, 0.6875, 1.0, 0.1875, 1.0, 0.25, 1.0, 0.25, 1.0, 0.1875, 1.0, 0.625, 1.0, 0.6875, 1.0, 0.6875, 1.0, 0.625, 1.0, 0.125, 1.0, 0.1875, 1.0, 0.1875, 1.0, 0.125, 1.0, 0.5625, 1.0, 0.625, 1.0, 0.625, 1.0, 0.5625, 1.0, 0.0625, 1.0, 0.125, 1.0, 0.125, 1.0, 0.0625, 1.0, 0.5, 1.0, 0.5625, 1.0, 0.5625, 1.0, 0.5, 1.0, 0.9375, 1.0, 1.0, 1.0, 1.0, 1.0, 0.9375, 1.0, 0.0, 1.0, 0.0625, 1.0, 0.0625, 1.0, 0.0, 1.0, 0.4375, 1.0, 0.5, 1.0, 0.5, 1.0, 0.4375, 1.0, 0.875, 1.0, 0.9375, 1.0, 0.9375, 1.0, 0.875, 1.0, 0.875, 1.0, 0.9375, 1.0, 0.9375, 1.0, 0.875, 1.0, 0.4375, 1.0, 0.5, 1.0, 0.5, 1.0, 0.4375, 1.0, 0.0, 1.0, 0.0625, 1.0, 0.0625, 1.0, 0.0, 1.0, 0.9375, 1.0, 1.0, 1.0, 1.0, 1.0, 0.9375, 1.0, 0.5, 1.0, 0.5625, 1.0, 0.5625, 1.0, 0.5, 1.0, 0.0625, 1.0, 0.125, 1.0, 0.125, 1.0, 0.0625, 1.0, 0.5625, 1.0, 0.625, 1.0, 0.625, 1.0, 0.5625, 1.0, 0.125, 1.0, 0.1875, 1.0, 0.1875, 1.0, 0.125, 1.0, 0.625, 1.0, 0.6875, 1.0, 0.6875, 1.0, 0.625, 1.0, 0.1875, 1.0, 0.25, 1.0, 0.25, 1.0, 0.1875, 1.0, 0.6875, 1.0, 0.75, 1.0, 0.75, 1.0, 0.6875, 1.0, 0.25, 1.0, 0.3125, 1.0, 0.3125, 1.0, 0.25, 1.0, 0.75, 1.0, 0.8125, 1.0, 0.8125, 1.0, 0.75, 1.0, 0.3125, 1.0, 0.375, 1.0, 0.375, 1.0, 0.3125, 1.0, 0.8125, 1.0, 0.875, 1.0, 0.875, 1.0, 0.8125, 1.0, 0.375, 1.0, 0.4375, 1.0, 0.4375, 1.0, 0.375, 1.0])
me_cylinder.use_remesh_fix_poles = True
me_cylinder.use_remesh_preserve_attributes = False
me_cylinder.update()
me_cube_002 = bpy.data.meshes.new('Cube.002')
me_cube_002.from_pydata([(-0.5, -0.5, -0.5), (-0.5, -0.5, 0.5), (-0.5, 0.5, -0.5), (-0.5, 0.5, 0.5), (0.5, -0.5, -0.5), (0.5, -0.5, 0.5), (0.5, 0.5, -0.5), (0.5, 0.5, 0.5), (0.2325, 0.513, -0.513), (-0.2325, 0.513, -0.513), (-0.2325, 0.513, 0.513), (0.2325, 0.513, 0.513), (-0.2325, -0.513, -0.513), (0.2325, -0.513, -0.513), (0.2325, -0.513, 0.513), (-0.2325, -0.513, 0.513), (-0.5, -0.5, 0.0), (-0.5, 0.5, 0.0), (0.5, 0.5, 0.0), (0.5, -0.5, 0.0), (0.2325, -0.513, 0.0), (-0.2325, -0.513, 0.0), (-0.2325, 0.513, 0.0), (0.2325, 0.513, 0.0), (-0.5, -0.472, 0.02796), (-0.5, -0.472, 0.472), (-0.5, 0.472, 0.472), (-0.5, 0.472, 0.02796), (0.5, 0.472, 0.02796), (0.5, 0.472, 0.472), (0.5, -0.472, 0.472), (0.5, -0.472, 0.02796), (0.5, 0.472, -0.472), (0.5, 0.472, -0.02796), (0.5, -0.472, -0.02796), (0.5, -0.472, -0.472), (-0.5, -0.472, -0.472), (-0.5, -0.472, -0.02796), (-0.5, 0.472, -0.02796), (-0.5, 0.472, -0.472), (-0.15, -0.472, 0.02796), (-0.15, -0.472, 0.472), (-0.15, 0.472, 0.472), (-0.15, 0.472, 0.02796), (0.15, 0.472, 0.02796), (0.15, 0.472, 0.472), (0.15, -0.472, 0.472), (0.15, -0.472, 0.02796), (0.15, 0.472, -0.472), (0.15, 0.472, -0.02796), (0.15, -0.472, -0.02796), (0.15, -0.472, -0.472), (-0.15, -0.472, -0.472), (-0.15, -0.472, -0.02796), (-0.15, 0.472, -0.02796), (-0.15, 0.472, -0.472)], [], [(23, 11, 7, 18), (21, 15, 1, 16), (8, 6, 4, 13), (10, 3, 1, 15), (7, 11, 14, 5), (11, 10, 15, 14), (2, 9, 12, 0), (9, 8, 13, 12), (19, 5, 14, 20), (20, 14, 15, 21), (17, 3, 10, 22), (22, 10, 11, 23), (9, 22, 23, 8), (2, 17, 22, 9), (13, 20, 21, 12), (4, 19, 20, 13), (12, 21, 16, 0), (8, 23, 18, 6), (16, 1, 25, 24), (1, 3, 26, 25), (3, 17, 27, 26), (17, 16, 24, 27), (18, 7, 29, 28), (7, 5, 30, 29), (5, 19, 31, 30), (19, 18, 28, 31), (6, 18, 33, 32), (18, 19, 34, 33), (19, 4, 35, 34), (4, 6, 32, 35), (0, 16, 37, 36), (16, 17, 38, 37), (17, 2, 39, 38), (2, 0, 36, 39), (40, 41, 42, 43), (25, 41, 40, 24), (26, 42, 41, 25), (27, 43, 42, 26), (24, 40, 43, 27), (44, 45, 46, 47), (29, 45, 44, 28), (30, 46, 45, 29), (31, 47, 46, 30), (28, 44, 47, 31), (48, 49, 50, 51), (33, 49, 48, 32), (34, 50, 49, 33), (35, 51, 50, 34), (32, 48, 51, 35), (52, 53, 54, 55), (37, 53, 52, 36), (38, 54, 53, 37), (39, 55, 54, 38), (36, 52, 55, 39)])
_uv = me_cube_002.uv_layers.new(name='UVMap')
_uv.uv.foreach_set('vector', [0.5, 0.4167, 0.625, 0.4167, 0.625, 0.5, 0.5, 0.5, 0.5, 0.9167, 0.625, 0.9167, 0.625, 1.0, 0.5, 1.0, 0.2917, 0.5, 0.375, 0.5, 0.375, 0.75, 0.2917, 0.75, 0.7917, 0.5, 0.875, 0.5, 0.875, 0.75, 0.7917, 0.75, 0.625, 0.5, 0.7083, 0.5, 0.7083, 0.75, 0.625, 0.75, 0.7083, 0.5, 0.7917, 0.5, 0.7917, 0.75, 0.7083, 0.75, 0.125, 0.5, 0.2083, 0.5, 0.2083, 0.75, 0.125, 0.75, 0.2083, 0.5, 0.2917, 0.5, 0.2917, 0.75, 0.2083, 0.75, 0.5, 0.75, 0.625, 0.75, 0.625, 0.8333, 0.5, 0.8333, 0.5, 0.8333, 0.625, 0.8333, 0.625, 0.9167, 0.5, 0.9167, 0.5, 0.25, 0.625, 0.25, 0.625, 0.3333, 0.5, 0.3333, 0.5, 0.3333, 0.625, 0.3333, 0.625, 0.4167, 0.5, 0.4167, 0.375, 0.3333, 0.5, 0.3333, 0.5, 0.4167, 0.375, 0.4167, 0.375, 0.25, 0.5, 0.25, 0.5, 0.3333, 0.375, 0.3333, 0.375, 0.8333, 0.5, 0.8333, 0.5, 0.9167, 0.375, 0.9167, 0.375, 0.75, 0.5, 0.75, 0.5, 0.8333, 0.375, 0.8333, 0.375, 0.9167, 0.5, 0.9167, 0.5, 1.0, 0.375, 1.0, 0.375, 0.4167, 0.5, 0.4167, 0.5, 0.5, 0.375, 0.5, 0.5, 0.0, 0.625, 0.0, 0.618, 0.006989, 0.507, 0.006989, 0.625, 0.0, 0.625, 0.25, 0.618, 0.243, 0.618, 0.006989, 0.625, 0.25, 0.5, 0.25, 0.507, 0.243, 0.618, 0.243, 0.5, 0.25, 0.5, 0.0, 0.507, 0.006989, 0.507, 0.243, 0.5, 0.5, 0.625, 0.5, 0.618, 0.507, 0.507, 0.507, 0.625, 0.5, 0.625, 0.75, 0.618, 0.743, 0.618, 0.507, 0.625, 0.75, 0.5, 0.75, 0.507, 0.743, 0.618, 0.743, 0.5, 0.75, 0.5, 0.5, 0.507, 0.507, 0.507, 0.743, 0.375, 0.5, 0.5, 0.5, 0.493, 0.507, 0.382, 0.507, 0.5, 0.5, 0.5, 0.75, 0.493, 0.743, 0.493, 0.507, 0.5, 0.75, 0.375, 0.75, 0.382, 0.743, 0.493, 0.743, 0.375, 0.75, 0.375, 0.5, 0.382, 0.507, 0.382, 0.743, 0.375, 0.0, 0.5, 0.0, 0.493, 0.006989, 0.382, 0.006989, 0.5, 0.0, 0.5, 0.25, 0.493, 0.243, 0.493, 0.006989, 0.5, 0.25, 0.375, 0.25, 0.382, 0.243, 0.493, 0.243, 0.375, 0.25, 0.375, 0.0, 0.382, 0.006989, 0.382, 0.243, 0.507, 0.006989, 0.618, 0.006989, 0.618, 0.243, 0.507, 0.243, 0.618, 0.006989, 0.618, 0.006989, 0.507, 0.006989, 0.507, 0.006989, 0.618, 0.243, 0.618, 0.243, 0.618, 0.006989, 0.618, 0.006989, 0.507, 0.243, 0.507, 0.243, 0.618, 0.243, 0.618, 0.243, 0.507, 0.006989, 0.507, 0.006989, 0.507, 0.243, 0.507, 0.243, 0.507, 0.507, 0.618, 0.507, 0.618, 0.743, 0.507, 0.743, 0.618, 0.507, 0.618, 0.507, 0.507, 0.507, 0.507, 0.507, 0.618, 0.743, 0.618, 0.743, 0.618, 0.507, 0.618, 0.507, 0.507, 0.743, 0.507, 0.743, 0.618, 0.743, 0.618, 0.743, 0.507, 0.507, 0.507, 0.507, 0.507, 0.743, 0.507, 0.743, 0.382, 0.507, 0.493, 0.507, 0.493, 0.743, 0.382, 0.743, 0.493, 0.507, 0.493, 0.507, 0.382, 0.507, 0.382, 0.507, 0.493, 0.743, 0.493, 0.743, 0.493, 0.507, 0.493, 0.507, 0.382, 0.743, 0.382, 0.743, 0.493, 0.743, 0.493, 0.743, 0.382, 0.507, 0.382, 0.507, 0.382, 0.743, 0.382, 0.743, 0.382, 0.006989, 0.493, 0.006989, 0.493, 0.243, 0.382, 0.243, 0.493, 0.006989, 0.493, 0.006989, 0.382, 0.006989, 0.382, 0.006989, 0.493, 0.243, 0.493, 0.243, 0.493, 0.006989, 0.493, 0.006989, 0.382, 0.243, 0.382, 0.243, 0.493, 0.243, 0.493, 0.243, 0.382, 0.006989, 0.382, 0.006989, 0.382, 0.243, 0.382, 0.243])
me_cube_002.use_remesh_fix_poles = True
me_cube_002.use_remesh_preserve_attributes = False
me_cube_002.update()
me_cylinder_001 = bpy.data.meshes.new('Cylinder.001')
me_cylinder_001.from_pydata([(2.438e-08, 0.01347, -0.01), (1.7e-08, 0.01273, -0.003199), (0.005154, 0.01244, -0.01), (0.004872, 0.01176, -0.003199), (0.009523, 0.009523, -0.01), (0.009003, 0.009003, -0.003199), (0.01244, 0.005154, -0.01), (0.01176, 0.004872, -0.003199), (0.01347, -5.887e-10, -0.01), (0.01273, -5.565e-10, -0.003199), (0.01244, -0.005154, -0.01), (0.01176, -0.004872, -0.003199), (0.009523, -0.009523, -0.01), (0.009003, -0.009003, -0.003199), (0.005154, -0.01244, -0.01), (0.004872, -0.01176, -0.003199), (2.32e-08, -0.01347, -0.01), (1.589e-08, -0.01273, -0.003199), (-0.005154, -0.01244, -0.01), (-0.004872, -0.01176, -0.003199), (-0.009523, -0.009523, -0.01), (-0.009003, -0.009003, -0.003199), (-0.01244, -0.005154, -0.01), (-0.01176, -0.004872, -0.003199), (-0.01347, 1.606e-10, -0.01), (-0.01273, 1.518e-10, -0.003199), (-0.01244, 0.005154, -0.01), (-0.01176, 0.004872, -0.003199), (-0.009523, 0.009523, -0.01), (-0.009003, 0.009003, -0.003199), (-0.005154, 0.01244, -0.01), (-0.004872, 0.01176, -0.003199), (0.007428, 0.01793, 0.000473), (3.592e-08, 0.01941, 0.000473), (0.01372, 0.01372, 0.000473), (0.01793, 0.007428, 0.000473), (0.01941, -3.589e-08, 0.000473), (0.01793, -0.007428, 0.000473), (0.01372, -0.01372, 0.000473), (0.007428, -0.01793, 0.000473), (3.422e-08, -0.01941, 0.000473), (-0.007428, -0.01793, 0.000473), (-0.01372, -0.01372, 0.000473), (-0.01793, -0.007428, 0.000473), (-0.01941, -3.481e-08, 0.000473), (-0.01793, 0.007428, 0.000473), (-0.01372, 0.01372, 0.000473), (-0.007428, 0.01793, 0.000473), (0.007895, 0.01906, 0.004408), (5.024e-08, 0.02063, 0.004408), (0.01459, 0.01459, 0.004408), (0.01906, 0.007895, 0.004408), (0.02063, -4.415e-08, 0.004408), (0.01906, -0.007895, 0.004408), (0.01459, -0.01459, 0.004408), (0.007895, -0.01906, 0.004408), (4.843e-08, -0.02063, 0.004408), (-0.007895, -0.01906, 0.004408), (-0.01459, -0.01459, 0.004408), (-0.01906, -0.007895, 0.004408), (-0.02063, -4.3e-08, 0.004408), (-0.01906, 0.007895, 0.004408), (-0.01459, 0.01459, 0.004408), (-0.007895, 0.01906, 0.004408), (0.007347, 0.01774, 0.007781), (1.078e-07, 0.0192, 0.007781), (0.01358, 0.01358, 0.007781), (0.01774, 0.007347, 0.007781), (0.0192, -4.936e-08, 0.007781), (0.01774, -0.007347, 0.007781), (0.01358, -0.01358, 0.007781), (0.007347, -0.01774, 0.007781), (1.061e-07, -0.0192, 0.007781), (-0.007347, -0.01774, 0.007781), (-0.01358, -0.01358, 0.007781), (-0.01774, -0.007347, 0.007781), (-0.0192, -4.829e-08, 0.007781), (-0.01774, 0.007347, 0.007781), (-0.01358, 0.01358, 0.007781), (-0.007347, 0.01774, 0.007781), (0.003623, 0.008749, 0.01238), (-3.762e-07, 0.009469, 0.01238), (0.006696, 0.006696, 0.01238), (0.008748, 0.003624, 0.01238), (0.009469, -5.212e-09, 0.01238), (0.008748, -0.003624, 0.01238), (0.006696, -0.006696, 0.01238), (0.003623, -0.008749, 0.01238), (-3.77e-07, -0.009469, 0.01238), (-0.003624, -0.008749, 0.01238), (-0.006696, -0.006696, 0.01238), (-0.008749, -0.003624, 0.01238), (-0.00947, -4.686e-09, 0.01238), (-0.008749, 0.003624, 0.01238), (-0.006696, 0.006696, 0.01238), (-0.003624, 0.008749, 0.01238), (-0.005649, -0.01364, 0.01034), (-0.01044, -0.01044, 0.01034), (0.01044, 0.01044, 0.01034), (0.01364, 0.005649, 0.01034), (-0.01364, -0.00565, 0.01034), (0.01476, -7.102e-08, 0.01034), (-0.01476, -7.02e-08, 0.01034), (0.01364, -0.00565, 0.01034), (-0.01364, 0.005649, 0.01034), (0.01044, -0.01044, 0.01034), (-0.01044, 0.01044, 0.01034), (0.00565, -0.01364, 0.01034), (-0.005649, 0.01364, 0.01034), (5.816e-08, -0.01476, 0.01034), (5.945e-08, 0.01476, 0.01034), (0.00565, 0.01364, 0.01034)], [], [(0, 1, 3, 2), (2, 3, 5, 4), (4, 5, 7, 6), (6, 7, 9, 8), (8, 9, 11, 10), (10, 11, 13, 12), (12, 13, 15, 14), (14, 15, 17, 16), (16, 17, 19, 18), (18, 19, 21, 20), (20, 21, 23, 22), (22, 23, 25, 24), (24, 25, 27, 26), (26, 27, 29, 28), (23, 21, 42, 43), (28, 29, 31, 30), (30, 31, 1, 0), (47, 46, 62, 63), (1, 31, 47, 33), (9, 7, 35, 36), (19, 17, 40, 41), (29, 27, 45, 46), (5, 3, 32, 34), (15, 13, 38, 39), (25, 23, 43, 44), (11, 9, 36, 37), (21, 19, 41, 42), (31, 29, 46, 47), (7, 5, 34, 35), (17, 15, 39, 40), (3, 1, 33, 32), (27, 25, 44, 45), (13, 11, 37, 38), (53, 52, 68, 69), (40, 39, 55, 56), (32, 33, 49, 48), (33, 47, 63, 49), (41, 40, 56, 57), (34, 32, 48, 50), (42, 41, 57, 58), (35, 34, 50, 51), (43, 42, 58, 59), (36, 35, 51, 52), (44, 43, 59, 60), (37, 36, 52, 53), (45, 44, 60, 61), (38, 37, 53, 54), (46, 45, 61, 62), (39, 38, 54, 55), (97, 96, 89, 90), (61, 60, 76, 77), (54, 53, 69, 70), (62, 61, 77, 78), (55, 54, 70, 71), (63, 62, 78, 79), (56, 55, 71, 72), (48, 49, 65, 64), (49, 63, 79, 65), (57, 56, 72, 73), (50, 48, 64, 66), (58, 57, 73, 74), (51, 50, 66, 67), (59, 58, 74, 75), (52, 51, 67, 68), (60, 59, 75, 76), (80, 81, 95, 94, 93, 92, 91, 90, 89, 88, 87, 86, 85, 84, 83, 82), (99, 98, 82, 83), (100, 97, 90, 91), (101, 99, 83, 84), (102, 100, 91, 92), (103, 101, 84, 85), (104, 102, 92, 93), (105, 103, 85, 86), (106, 104, 93, 94), (107, 105, 86, 87), (108, 106, 94, 95), (109, 107, 87, 88), (111, 110, 81, 80), (110, 108, 95, 81), (96, 109, 88, 89), (98, 111, 80, 82), (66, 64, 111, 98), (73, 72, 109, 96), (65, 79, 108, 110), (64, 65, 110, 111), (72, 71, 107, 109), (79, 78, 106, 108), (71, 70, 105, 107), (78, 77, 104, 106), (70, 69, 103, 105), (77, 76, 102, 104), (69, 68, 101, 103), (76, 75, 100, 102), (68, 67, 99, 101), (75, 74, 97, 100), (67, 66, 98, 99), (74, 73, 96, 97)])
_uv = me_cylinder_001.uv_layers.new(name='UVMap')
_uv.uv.foreach_set('vector', [1.0, 0.5, 1.0, 1.0, 0.9375, 1.0, 0.9375, 0.5, 0.9375, 0.5, 0.9375, 1.0, 0.875, 1.0, 0.875, 0.5, 0.875, 0.5, 0.875, 1.0, 0.8125, 1.0, 0.8125, 0.5, 0.8125, 0.5, 0.8125, 1.0, 0.75, 1.0, 0.75, 0.5, 0.75, 0.5, 0.75, 1.0, 0.6875, 1.0, 0.6875, 0.5, 0.6875, 0.5, 0.6875, 1.0, 0.625, 1.0, 0.625, 0.5, 0.625, 0.5, 0.625, 1.0, 0.5625, 1.0, 0.5625, 0.5, 0.5625, 0.5, 0.5625, 1.0, 0.5, 1.0, 0.5, 0.5, 0.5, 0.5, 0.5, 1.0, 0.4375, 1.0, 0.4375, 0.5, 0.4375, 0.5, 0.4375, 1.0, 0.375, 1.0, 0.375, 0.5, 0.375, 0.5, 0.375, 1.0, 0.3125, 1.0, 0.3125, 0.5, 0.3125, 0.5, 0.3125, 1.0, 0.25, 1.0, 0.25, 0.5, 0.25, 0.5, 0.25, 1.0, 0.1875, 1.0, 0.1875, 0.5, 0.1875, 0.5, 0.1875, 1.0, 0.125, 1.0, 0.125, 0.5, 0.3125, 1.0, 0.375, 1.0, 0.375, 1.0, 0.3125, 1.0, 0.125, 0.5, 0.125, 1.0, 0.0625, 1.0, 0.0625, 0.5, 0.0625, 0.5, 0.0625, 1.0, 0.0, 1.0, 0.0, 0.5, 0.0625, 1.0, 0.125, 1.0, 0.125, 1.0, 0.0625, 1.0, 0.0, 1.0, 0.0625, 1.0, 0.0625, 1.0, 0.0, 1.0, 0.75, 1.0, 0.8125, 1.0, 0.8125, 1.0, 0.75, 1.0, 0.4375, 1.0, 0.5, 1.0, 0.5, 1.0, 0.4375, 1.0, 0.125, 1.0, 0.1875, 1.0, 0.1875, 1.0, 0.125, 1.0, 0.875, 1.0, 0.9375, 1.0, 0.9375, 1.0, 0.875, 1.0, 0.5625, 1.0, 0.625, 1.0, 0.625, 1.0, 0.5625, 1.0, 0.25, 1.0, 0.3125, 1.0, 0.3125, 1.0, 0.25, 1.0, 0.6875, 1.0, 0.75, 1.0, 0.75, 1.0, 0.6875, 1.0, 0.375, 1.0, 0.4375, 1.0, 0.4375, 1.0, 0.375, 1.0, 0.0625, 1.0, 0.125, 1.0, 0.125, 1.0, 0.0625, 1.0, 0.8125, 1.0, 0.875, 1.0, 0.875, 1.0, 0.8125, 1.0, 0.5, 1.0, 0.5625, 1.0, 0.5625, 1.0, 0.5, 1.0, 0.9375, 1.0, 1.0, 1.0, 1.0, 1.0, 0.9375, 1.0, 0.1875, 1.0, 0.25, 1.0, 0.25, 1.0, 0.1875, 1.0, 0.625, 1.0, 0.6875, 1.0, 0.6875, 1.0, 0.625, 1.0, 0.6875, 1.0, 0.75, 1.0, 0.75, 1.0, 0.6875, 1.0, 0.5, 1.0, 0.5625, 1.0, 0.5625, 1.0, 0.5, 1.0, 0.9375, 1.0, 1.0, 1.0, 1.0, 1.0, 0.9375, 1.0, 0.0, 1.0, 0.0625, 1.0, 0.0625, 1.0, 0.0, 1.0, 0.4375, 1.0, 0.5, 1.0, 0.5, 1.0, 0.4375, 1.0, 0.875, 1.0, 0.9375, 1.0, 0.9375, 1.0, 0.875, 1.0, 0.375, 1.0, 0.4375, 1.0, 0.4375, 1.0, 0.375, 1.0, 0.8125, 1.0, 0.875, 1.0, 0.875, 1.0, 0.8125, 1.0, 0.3125, 1.0, 0.375, 1.0, 0.375, 1.0, 0.3125, 1.0, 0.75, 1.0, 0.8125, 1.0, 0.8125, 1.0, 0.75, 1.0, 0.25, 1.0, 0.3125, 1.0, 0.3125, 1.0, 0.25, 1.0, 0.6875, 1.0, 0.75, 1.0, 0.75, 1.0, 0.6875, 1.0, 0.1875, 1.0, 0.25, 1.0, 0.25, 1.0, 0.1875, 1.0, 0.625, 1.0, 0.6875, 1.0, 0.6875, 1.0, 0.625, 1.0, 0.125, 1.0, 0.1875, 1.0, 0.1875, 1.0, 0.125, 1.0, 0.5625, 1.0, 0.625, 1.0, 0.625, 1.0, 0.5625, 1.0, 0.375, 1.0, 0.4375, 1.0, 0.4375, 1.0, 0.375, 1.0, 0.1875, 1.0, 0.25, 1.0, 0.25, 1.0, 0.1875, 1.0, 0.625, 1.0, 0.6875, 1.0, 0.6875, 1.0, 0.625, 1.0, 0.125, 1.0, 0.1875, 1.0, 0.1875, 1.0, 0.125, 1.0, 0.5625, 1.0, 0.625, 1.0, 0.625, 1.0, 0.5625, 1.0, 0.0625, 1.0, 0.125, 1.0, 0.125, 1.0, 0.0625, 1.0, 0.5, 1.0, 0.5625, 1.0, 0.5625, 1.0, 0.5, 1.0, 0.9375, 1.0, 1.0, 1.0, 1.0, 1.0, 0.9375, 1.0, 0.0, 1.0, 0.0625, 1.0, 0.0625, 1.0, 0.0, 1.0, 0.4375, 1.0, 0.5, 1.0, 0.5, 1.0, 0.4375, 1.0, 0.875, 1.0, 0.9375, 1.0, 0.9375, 1.0, 0.875, 1.0, 0.375, 1.0, 0.4375, 1.0, 0.4375, 1.0, 0.375, 1.0, 0.8125, 1.0, 0.875, 1.0, 0.875, 1.0, 0.8125, 1.0, 0.3125, 1.0, 0.375, 1.0, 0.375, 1.0, 0.3125, 1.0, 0.75, 1.0, 0.8125, 1.0, 0.8125, 1.0, 0.75, 1.0, 0.25, 1.0, 0.3125, 1.0, 0.3125, 1.0, 0.25, 1.0, 0.3418, 0.4717, 0.25, 0.49, 0.1582, 0.4717, 0.08029, 0.4197, 0.02827, 0.3418, 0.01, 0.25, 0.02827, 0.1582, 0.08029, 0.08029, 0.1582, 0.02827, 0.25, 0.01, 0.3418, 0.02827, 0.4197, 0.08029, 0.4717, 0.1582, 0.49, 0.25, 0.4717, 0.3418, 0.4197, 0.4197, 0.8125, 1.0, 0.875, 1.0, 0.875, 1.0, 0.8125, 1.0, 0.3125, 1.0, 0.375, 1.0, 0.375, 1.0, 0.3125, 1.0, 0.75, 1.0, 0.8125, 1.0, 0.8125, 1.0, 0.75, 1.0, 0.25, 1.0, 0.3125, 1.0, 0.3125, 1.0, 0.25, 1.0, 0.6875, 1.0, 0.75, 1.0, 0.75, 1.0, 0.6875, 1.0, 0.1875, 1.0, 0.25, 1.0, 0.25, 1.0, 0.1875, 1.0, 0.625, 1.0, 0.6875, 1.0, 0.6875, 1.0, 0.625, 1.0, 0.125, 1.0, 0.1875, 1.0, 0.1875, 1.0, 0.125, 1.0, 0.5625, 1.0, 0.625, 1.0, 0.625, 1.0, 0.5625, 1.0, 0.0625, 1.0, 0.125, 1.0, 0.125, 1.0, 0.0625, 1.0, 0.5, 1.0, 0.5625, 1.0, 0.5625, 1.0, 0.5, 1.0, 0.9375, 1.0, 1.0, 1.0, 1.0, 1.0, 0.9375, 1.0, 0.0, 1.0, 0.0625, 1.0, 0.0625, 1.0, 0.0, 1.0, 0.4375, 1.0, 0.5, 1.0, 0.5, 1.0, 0.4375, 1.0, 0.875, 1.0, 0.9375, 1.0, 0.9375, 1.0, 0.875, 1.0, 0.875, 1.0, 0.9375, 1.0, 0.9375, 1.0, 0.875, 1.0, 0.4375, 1.0, 0.5, 1.0, 0.5, 1.0, 0.4375, 1.0, 0.0, 1.0, 0.0625, 1.0, 0.0625, 1.0, 0.0, 1.0, 0.9375, 1.0, 1.0, 1.0, 1.0, 1.0, 0.9375, 1.0, 0.5, 1.0, 0.5625, 1.0, 0.5625, 1.0, 0.5, 1.0, 0.0625, 1.0, 0.125, 1.0, 0.125, 1.0, 0.0625, 1.0, 0.5625, 1.0, 0.625, 1.0, 0.625, 1.0, 0.5625, 1.0, 0.125, 1.0, 0.1875, 1.0, 0.1875, 1.0, 0.125, 1.0, 0.625, 1.0, 0.6875, 1.0, 0.6875, 1.0, 0.625, 1.0, 0.1875, 1.0, 0.25, 1.0, 0.25, 1.0, 0.1875, 1.0, 0.6875, 1.0, 0.75, 1.0, 0.75, 1.0, 0.6875, 1.0, 0.25, 1.0, 0.3125, 1.0, 0.3125, 1.0, 0.25, 1.0, 0.75, 1.0, 0.8125, 1.0, 0.8125, 1.0, 0.75, 1.0, 0.3125, 1.0, 0.375, 1.0, 0.375, 1.0, 0.3125, 1.0, 0.8125, 1.0, 0.875, 1.0, 0.875, 1.0, 0.8125, 1.0, 0.375, 1.0, 0.4375, 1.0, 0.4375, 1.0, 0.375, 1.0])
me_cylinder_001.use_remesh_fix_poles = True
me_cylinder_001.use_remesh_preserve_attributes = False
me_cylinder_001.update()
me_cube_003 = bpy.data.meshes.new('Cube.003')
me_cube_003.from_pydata([(-0.5, -0.5, -0.5), (-0.5, -0.5, 0.5), (-0.5, 0.5, -0.5), (-0.5, 0.5, 0.5), (0.5, -0.5, -0.5), (0.5, -0.5, 0.5), (0.5, 0.5, -0.5), (0.5, 0.5, 0.5), (-0.5, -0.5, -0.3505), (-0.5, -0.5, 0.3505), (-0.5, 0.5, 0.3505), (-0.5, 0.5, -0.3505), (0.5, 0.5, 0.3505), (0.5, 0.5, -0.3505), (0.5, -0.5, 0.3505), (0.5, -0.5, -0.3505), (-0.5128, -0.9995, 0.3505), (-0.5128, -0.9995, 0.5), (0.5128, -0.9995, -0.3505), (0.5128, -0.9995, -0.5), (-0.5128, -0.9995, -0.5), (0.5128, -0.9995, 0.5), (-0.5128, -0.9995, -0.3505), (0.5128, -0.9995, 0.3505), (-0.5002, -1.501, 0.3505), (-0.5002, -1.501, 0.5), (0.5002, -1.501, -0.3505), (0.5002, -1.501, -0.5), (-0.5002, -1.501, -0.5), (0.5002, -1.501, 0.5), (-0.5002, -1.501, -0.3505), (0.5002, -1.501, 0.3505), (-0.219, -2.255, 0.3505), (-0.219, -2.255, 0.5), (0.219, -2.255, -0.3505), (0.219, -2.255, -0.5), (-0.219, -2.255, -0.5), (0.219, -2.255, 0.5), (-0.219, -2.255, -0.3505), (0.219, -2.255, 0.3505), (-1.033, -1.82, -0.3242), (-1.033, -1.82, 0.3258), (0.5155, -1.825, -0.3242), (0.5155, -1.825, 0.3258), (0.4486, -2.325, -0.3242), (0.4486, -2.325, 0.3258), (0.2655, -2.691, -0.3242), (0.2655, -2.691, 0.3258), (0.01554, -2.825, -0.3242), (0.01554, -2.825, 0.3258), (-0.2345, -2.691, -0.3242), (-0.2345, -2.691, 0.3258), (-0.4175, -2.325, -0.3242), (-0.4175, -2.325, 0.3258), (-0.4845, -1.825, -0.3242), (-0.4845, -1.825, 0.3258), (-0.4175, -1.325, -0.3242), (-0.4175, -1.325, 0.3258), (-0.2345, -0.9594, -0.3242), (-0.2345, -0.9594, 0.3258), (0.01554, -0.8254, -0.3242), (0.01554, -0.8254, 0.3258), (0.2655, -0.9594, -0.3242), (0.2655, -0.9594, 0.3258), (0.4486, -1.325, -0.3242), (0.4486, -1.325, 0.3258), (-0.9656, -1.32, -0.3242), (-0.9656, -1.32, 0.3258)], [], [(9, 1, 3, 10), (10, 3, 7, 12), (12, 7, 5, 14), (1, 9, 16, 17), (2, 6, 4, 0), (7, 3, 1, 5), (8, 0, 20, 22), (15, 14, 9, 8), (6, 13, 15, 4), (13, 12, 14, 15), (2, 11, 13, 6), (11, 10, 12, 13), (0, 8, 11, 2), (8, 9, 10, 11), (22, 20, 28, 30), (18, 22, 30, 26), (9, 14, 23, 16), (0, 4, 19, 20), (5, 1, 17, 21), (15, 8, 22, 18), (4, 15, 18, 19), (14, 5, 21, 23), (29, 25, 33, 37), (31, 29, 37, 39), (20, 19, 27, 28), (17, 16, 24, 25), (16, 23, 31, 24), (23, 21, 29, 31), (21, 17, 25, 29), (19, 18, 26, 27), (39, 37, 33, 32), (35, 34, 38, 36), (27, 26, 34, 35), (26, 30, 38, 34), (30, 28, 36, 38), (28, 27, 35, 36), (25, 24, 32, 33), (24, 31, 39, 32), (42, 43, 45, 44), (44, 45, 47, 46), (46, 47, 49, 48), (48, 49, 51, 50), (50, 51, 53, 52), (52, 53, 55, 54), (57, 56, 66, 67), (54, 55, 41, 40), (56, 57, 59, 58), (56, 54, 40, 66), (58, 59, 61, 60), (55, 57, 67, 41), (60, 61, 63, 62), (45, 43, 65, 63, 61, 59, 57, 55, 53, 51, 49, 47), (62, 63, 65, 64), (64, 65, 43, 42), (42, 44, 46, 48, 50, 52, 54, 56, 58, 60, 62, 64)])
_uv = me_cube_003.uv_layers.new(name='UVMap')
_uv.uv.foreach_set('vector', [0.5417, 0.0, 0.625, 0.0, 0.625, 0.25, 0.5417, 0.25, 0.5417, 0.25, 0.625, 0.25, 0.625, 0.5, 0.5417, 0.5, 0.5417, 0.5, 0.625, 0.5, 0.625, 0.75, 0.5417, 0.75, 0.625, 0.0, 0.5417, 0.0, 0.5417, 0.0, 0.625, 0.0, 0.125, 0.5, 0.375, 0.5, 0.375, 0.75, 0.125, 0.75, 0.625, 0.5, 0.875, 0.5, 0.875, 0.75, 0.625, 0.75, 0.4583, 0.0, 0.375, 0.0, 0.375, 0.0, 0.4583, 0.0, 0.4583, 0.75, 0.5417, 0.75, 0.5417, 1.0, 0.4583, 1.0, 0.375, 0.5, 0.4583, 0.5, 0.4583, 0.75, 0.375, 0.75, 0.4583, 0.5, 0.5417, 0.5, 0.5417, 0.75, 0.4583, 0.75, 0.375, 0.25, 0.4583, 0.25, 0.4583, 0.5, 0.375, 0.5, 0.4583, 0.25, 0.5417, 0.25, 0.5417, 0.5, 0.4583, 0.5, 0.375, 0.0, 0.4583, 0.0, 0.4583, 0.25, 0.375, 0.25, 0.4583, 0.0, 0.5417, 0.0, 0.5417, 0.25, 0.4583, 0.25, 0.4583, 0.0, 0.375, 0.0, 0.375, 0.0, 0.4583, 0.0, 0.4583, 0.75, 0.4583, 1.0, 0.4583, 1.0, 0.4583, 0.75, 0.5417, 1.0, 0.5417, 0.75, 0.5417, 0.75, 0.5417, 1.0, 0.125, 0.75, 0.375, 0.75, 0.375, 0.75, 0.125, 0.75, 0.625, 0.75, 0.875, 0.75, 0.875, 0.75, 0.625, 0.75, 0.4583, 0.75, 0.4583, 1.0, 0.4583, 1.0, 0.4583, 0.75, 0.375, 0.75, 0.4583, 0.75, 0.4583, 0.75, 0.375, 0.75, 0.5417, 0.75, 0.625, 0.75, 0.625, 0.75, 0.5417, 0.75, 0.625, 0.75, 0.875, 0.75, 0.875, 0.75, 0.625, 0.75, 0.5417, 0.75, 0.625, 0.75, 0.625, 0.75, 0.5417, 0.75, 0.125, 0.75, 0.375, 0.75, 0.375, 0.75, 0.125, 0.75, 0.625, 0.0, 0.5417, 0.0, 0.5417, 0.0, 0.625, 0.0, 0.5417, 1.0, 0.5417, 0.75, 0.5417, 0.75, 0.5417, 1.0, 0.5417, 0.75, 0.625, 0.75, 0.625, 0.75, 0.5417, 0.75, 0.625, 0.75, 0.875, 0.75, 0.875, 0.75, 0.625, 0.75, 0.375, 0.75, 0.4583, 0.75, 0.4583, 0.75, 0.375, 0.75, 0.5417, 0.75, 0.625, 0.75, 0.625, 1.0, 0.5417, 1.0, 0.375, 0.75, 0.4583, 0.75, 0.4583, 1.0, 0.375, 1.0, 0.375, 0.75, 0.4583, 0.75, 0.4583, 0.75, 0.375, 0.75, 0.4583, 0.75, 0.4583, 1.0, 0.4583, 1.0, 0.4583, 0.75, 0.4583, 0.0, 0.375, 0.0, 0.375, 0.0, 0.4583, 0.0, 0.125, 0.75, 0.375, 0.75, 0.375, 0.75, 0.125, 0.75, 0.625, 0.0, 0.5417, 0.0, 0.5417, 0.0, 0.625, 0.0, 0.5417, 1.0, 0.5417, 0.75, 0.5417, 0.75, 0.5417, 1.0, 1.0, 0.5, 1.0, 1.0, 0.9167, 1.0, 0.9167, 0.5, 0.9167, 0.5, 0.9167, 1.0, 0.8333, 1.0, 0.8333, 0.5, 0.8333, 0.5, 0.8333, 1.0, 0.75, 1.0, 0.75, 0.5, 0.75, 0.5, 0.75, 1.0, 0.6667, 1.0, 0.6667, 0.5, 0.6667, 0.5, 0.6667, 1.0, 0.5833, 1.0, 0.5833, 0.5, 0.5833, 0.5, 0.5833, 1.0, 0.5, 1.0, 0.5, 0.5, 0.4167, 1.0, 0.4167, 0.5, 0.4167, 0.5, 0.4167, 1.0, 0.5, 0.5, 0.5, 1.0, 0.5, 1.0, 0.5, 0.5, 0.4167, 0.5, 0.4167, 1.0, 0.3333, 1.0, 0.3333, 0.5, 0.63, 0.04215, 0.75, 0.01, 0.75, 0.01, 0.63, 0.04215, 0.3333, 0.5, 0.3333, 1.0, 0.25, 1.0, 0.25, 0.5, 0.25, 0.01, 0.13, 0.04215, 0.13, 0.04215, 0.25, 0.01, 0.25, 0.5, 0.25, 1.0, 0.1667, 1.0, 0.1667, 0.5, 0.37, 0.4578, 0.25, 0.49, 0.13, 0.4578, 0.04215, 0.37, 0.01, 0.25, 0.04215, 0.13, 0.13, 0.04215, 0.25, 0.01, 0.37, 0.04215, 0.4578, 0.13, 0.49, 0.25, 0.4578, 0.37, 0.1667, 0.5, 0.1667, 1.0, 0.08333, 1.0, 0.08333, 0.5, 0.08333, 0.5, 0.08333, 1.0, 7.451e-08, 1.0, 7.451e-08, 0.5, 0.75, 0.49, 0.87, 0.4578, 0.9578, 0.37, 0.99, 0.25, 0.9578, 0.13, 0.87, 0.04215, 0.75, 0.01, 0.63, 0.04215, 0.5422, 0.13, 0.51, 0.25, 0.5422, 0.37, 0.63, 0.4578])
me_cube_003.use_remesh_fix_poles = True
me_cube_003.use_remesh_preserve_attributes = False
me_cube_003.update()
me_cube_004 = bpy.data.meshes.new('Cube.004')
me_cube_004.from_pydata([(-0.5, -0.5, -0.5), (-0.5, -0.5, 0.5), (-0.5, 0.5, -0.5), (-0.5, 0.5, 0.5), (0.5, -0.5, -0.5), (0.5, -0.5, 0.5), (0.5, 0.5, -0.5), (0.5, 0.5, 0.5), (-0.5, -0.5, -0.3505), (-0.5, -0.5, 0.3505), (-0.5, 0.5, 0.3505), (-0.5, 0.5, -0.3505), (0.5, 0.5, 0.3505), (0.5, 0.5, -0.3505), (0.5, -0.5, 0.3505), (0.5, -0.5, -0.3505), (-0.5128, -0.9995, 0.3505), (-0.5128, -0.9995, 0.5), (0.5128, -0.9995, -0.3505), (0.5128, -0.9995, -0.5), (-0.5128, -0.9995, -0.5), (0.5128, -0.9995, 0.5), (-0.5128, -0.9995, -0.3505), (0.5128, -0.9995, 0.3505), (-0.5002, -1.501, 0.3505), (-0.5002, -1.501, 0.5), (0.5002, -1.501, -0.3505), (0.5002, -1.501, -0.5), (-0.5002, -1.501, -0.5), (0.5002, -1.501, 0.5), (-0.5002, -1.501, -0.3505), (0.5002, -1.501, 0.3505), (-0.219, -2.255, 0.3505), (-0.219, -2.255, 0.5), (0.219, -2.255, -0.3505), (0.219, -2.255, -0.5), (-0.219, -2.255, -0.5), (0.219, -2.255, 0.5), (-0.219, -2.255, -0.3505), (0.219, -2.255, 0.3505), (-1.033, -1.82, -0.3242), (-1.033, -1.82, 0.3258), (0.5155, -1.825, -0.3242), (0.5155, -1.825, 0.3258), (0.4486, -2.325, -0.3242), (0.4486, -2.325, 0.3258), (0.2655, -2.691, -0.3242), (0.2655, -2.691, 0.3258), (0.01554, -2.825, -0.3242), (0.01554, -2.825, 0.3258), (-0.2345, -2.691, -0.3242), (-0.2345, -2.691, 0.3258), (-0.4175, -2.325, -0.3242), (-0.4175, -2.325, 0.3258), (-0.4845, -1.825, -0.3242), (-0.4845, -1.825, 0.3258), (-0.4175, -1.325, -0.3242), (-0.4175, -1.325, 0.3258), (-0.2345, -0.9594, -0.3242), (-0.2345, -0.9594, 0.3258), (0.01554, -0.8254, -0.3242), (0.01554, -0.8254, 0.3258), (0.2655, -0.9594, -0.3242), (0.2655, -0.9594, 0.3258), (0.4486, -1.325, -0.3242), (0.4486, -1.325, 0.3258), (-0.9656, -1.32, -0.3242), (-0.9656, -1.32, 0.3258)], [], [(9, 1, 3, 10), (10, 3, 7, 12), (12, 7, 5, 14), (1, 9, 16, 17), (2, 6, 4, 0), (7, 3, 1, 5), (8, 0, 20, 22), (15, 14, 9, 8), (6, 13, 15, 4), (13, 12, 14, 15), (2, 11, 13, 6), (11, 10, 12, 13), (0, 8, 11, 2), (8, 9, 10, 11), (22, 20, 28, 30), (18, 22, 30, 26), (9, 14, 23, 16), (0, 4, 19, 20), (5, 1, 17, 21), (15, 8, 22, 18), (4, 15, 18, 19), (14, 5, 21, 23), (29, 25, 33, 37), (31, 29, 37, 39), (20, 19, 27, 28), (17, 16, 24, 25), (16, 23, 31, 24), (23, 21, 29, 31), (21, 17, 25, 29), (19, 18, 26, 27), (39, 37, 33, 32), (35, 34, 38, 36), (27, 26, 34, 35), (26, 30, 38, 34), (30, 28, 36, 38), (28, 27, 35, 36), (25, 24, 32, 33), (24, 31, 39, 32), (42, 43, 45, 44), (44, 45, 47, 46), (46, 47, 49, 48), (48, 49, 51, 50), (50, 51, 53, 52), (52, 53, 55, 54), (57, 56, 66, 67), (54, 55, 41, 40), (56, 57, 59, 58), (56, 54, 40, 66), (58, 59, 61, 60), (55, 57, 67, 41), (60, 61, 63, 62), (45, 43, 65, 63, 61, 59, 57, 55, 53, 51, 49, 47), (62, 63, 65, 64), (64, 65, 43, 42), (42, 44, 46, 48, 50, 52, 54, 56, 58, 60, 62, 64)])
_uv = me_cube_004.uv_layers.new(name='UVMap')
_uv.uv.foreach_set('vector', [0.5417, 0.0, 0.625, 0.0, 0.625, 0.25, 0.5417, 0.25, 0.5417, 0.25, 0.625, 0.25, 0.625, 0.5, 0.5417, 0.5, 0.5417, 0.5, 0.625, 0.5, 0.625, 0.75, 0.5417, 0.75, 0.625, 0.0, 0.5417, 0.0, 0.5417, 0.0, 0.625, 0.0, 0.125, 0.5, 0.375, 0.5, 0.375, 0.75, 0.125, 0.75, 0.625, 0.5, 0.875, 0.5, 0.875, 0.75, 0.625, 0.75, 0.4583, 0.0, 0.375, 0.0, 0.375, 0.0, 0.4583, 0.0, 0.4583, 0.75, 0.5417, 0.75, 0.5417, 1.0, 0.4583, 1.0, 0.375, 0.5, 0.4583, 0.5, 0.4583, 0.75, 0.375, 0.75, 0.4583, 0.5, 0.5417, 0.5, 0.5417, 0.75, 0.4583, 0.75, 0.375, 0.25, 0.4583, 0.25, 0.4583, 0.5, 0.375, 0.5, 0.4583, 0.25, 0.5417, 0.25, 0.5417, 0.5, 0.4583, 0.5, 0.375, 0.0, 0.4583, 0.0, 0.4583, 0.25, 0.375, 0.25, 0.4583, 0.0, 0.5417, 0.0, 0.5417, 0.25, 0.4583, 0.25, 0.4583, 0.0, 0.375, 0.0, 0.375, 0.0, 0.4583, 0.0, 0.4583, 0.75, 0.4583, 1.0, 0.4583, 1.0, 0.4583, 0.75, 0.5417, 1.0, 0.5417, 0.75, 0.5417, 0.75, 0.5417, 1.0, 0.125, 0.75, 0.375, 0.75, 0.375, 0.75, 0.125, 0.75, 0.625, 0.75, 0.875, 0.75, 0.875, 0.75, 0.625, 0.75, 0.4583, 0.75, 0.4583, 1.0, 0.4583, 1.0, 0.4583, 0.75, 0.375, 0.75, 0.4583, 0.75, 0.4583, 0.75, 0.375, 0.75, 0.5417, 0.75, 0.625, 0.75, 0.625, 0.75, 0.5417, 0.75, 0.625, 0.75, 0.875, 0.75, 0.875, 0.75, 0.625, 0.75, 0.5417, 0.75, 0.625, 0.75, 0.625, 0.75, 0.5417, 0.75, 0.125, 0.75, 0.375, 0.75, 0.375, 0.75, 0.125, 0.75, 0.625, 0.0, 0.5417, 0.0, 0.5417, 0.0, 0.625, 0.0, 0.5417, 1.0, 0.5417, 0.75, 0.5417, 0.75, 0.5417, 1.0, 0.5417, 0.75, 0.625, 0.75, 0.625, 0.75, 0.5417, 0.75, 0.625, 0.75, 0.875, 0.75, 0.875, 0.75, 0.625, 0.75, 0.375, 0.75, 0.4583, 0.75, 0.4583, 0.75, 0.375, 0.75, 0.5417, 0.75, 0.625, 0.75, 0.625, 1.0, 0.5417, 1.0, 0.375, 0.75, 0.4583, 0.75, 0.4583, 1.0, 0.375, 1.0, 0.375, 0.75, 0.4583, 0.75, 0.4583, 0.75, 0.375, 0.75, 0.4583, 0.75, 0.4583, 1.0, 0.4583, 1.0, 0.4583, 0.75, 0.4583, 0.0, 0.375, 0.0, 0.375, 0.0, 0.4583, 0.0, 0.125, 0.75, 0.375, 0.75, 0.375, 0.75, 0.125, 0.75, 0.625, 0.0, 0.5417, 0.0, 0.5417, 0.0, 0.625, 0.0, 0.5417, 1.0, 0.5417, 0.75, 0.5417, 0.75, 0.5417, 1.0, 1.0, 0.5, 1.0, 1.0, 0.9167, 1.0, 0.9167, 0.5, 0.9167, 0.5, 0.9167, 1.0, 0.8333, 1.0, 0.8333, 0.5, 0.8333, 0.5, 0.8333, 1.0, 0.75, 1.0, 0.75, 0.5, 0.75, 0.5, 0.75, 1.0, 0.6667, 1.0, 0.6667, 0.5, 0.6667, 0.5, 0.6667, 1.0, 0.5833, 1.0, 0.5833, 0.5, 0.5833, 0.5, 0.5833, 1.0, 0.5, 1.0, 0.5, 0.5, 0.4167, 1.0, 0.4167, 0.5, 0.4167, 0.5, 0.4167, 1.0, 0.5, 0.5, 0.5, 1.0, 0.5, 1.0, 0.5, 0.5, 0.4167, 0.5, 0.4167, 1.0, 0.3333, 1.0, 0.3333, 0.5, 0.63, 0.04215, 0.75, 0.01, 0.75, 0.01, 0.63, 0.04215, 0.3333, 0.5, 0.3333, 1.0, 0.25, 1.0, 0.25, 0.5, 0.25, 0.01, 0.13, 0.04215, 0.13, 0.04215, 0.25, 0.01, 0.25, 0.5, 0.25, 1.0, 0.1667, 1.0, 0.1667, 0.5, 0.37, 0.4578, 0.25, 0.49, 0.13, 0.4578, 0.04215, 0.37, 0.01, 0.25, 0.04215, 0.13, 0.13, 0.04215, 0.25, 0.01, 0.37, 0.04215, 0.4578, 0.13, 0.49, 0.25, 0.4578, 0.37, 0.1667, 0.5, 0.1667, 1.0, 0.08333, 1.0, 0.08333, 0.5, 0.08333, 0.5, 0.08333, 1.0, 7.451e-08, 1.0, 7.451e-08, 0.5, 0.75, 0.49, 0.87, 0.4578, 0.9578, 0.37, 0.99, 0.25, 0.9578, 0.13, 0.87, 0.04215, 0.75, 0.01, 0.63, 0.04215, 0.5422, 0.13, 0.51, 0.25, 0.5422, 0.37, 0.63, 0.4578])
me_cube_004.use_remesh_fix_poles = True
me_cube_004.use_remesh_preserve_attributes = False
me_cube_004.update()

# ---- objects
ob_barback = bpy.data.objects.new('Barback', me_cube)
ob_cabinetdoor = bpy.data.objects.new('CabinetDoor', me_cube_001)
ob_cabknob = bpy.data.objects.new('CabKnob', me_cylinder)
ob_cabinetdoor_001 = bpy.data.objects.new('CabinetDoor.001', me_cube_002)
ob_cabknob_001 = bpy.data.objects.new('CabKnob.001', me_cylinder_001)
ob_hinge = bpy.data.objects.new('Hinge', me_cube_003)
ob_hinge_001 = bpy.data.objects.new('Hinge.001', me_cube_004)

# ---- transforms, parenting, visibility, modifiers, constraints
ob_barback.location = (0.0, -1.204, 1.0)
ob_barback.scale = (0.325, 3.75, 1.0)
ob_barback.lock_rotations_4d = False
ob_barback.empty_display_type = 'ARROWS'
ob_barback.lineart.crease_threshold = 0.0
ob_cabinetdoor.location = (0.3284, -0.8497, 1.482)
ob_cabinetdoor.scale = (0.04239, 0.6993, 0.96)
ob_cabknob.location = (0.36, -1.16, 1.482)
ob_cabknob.rotation_euler = (0.0, 1.571, 0.0)
ob_cabinetdoor_001.location = (0.3284, -1.57, 1.482)
ob_cabinetdoor_001.scale = (0.04239, 0.6993, 0.96)
ob_cabknob_001.location = (0.36, -1.261, 1.482)
ob_cabknob_001.rotation_euler = (0.0, 1.571, 0.0)
ob_hinge.location = (0.3174, -0.4826, 1.874)
ob_hinge.rotation_euler = (0.0, 0.0, 1.571)
ob_hinge.scale = (0.02, 0.01, 0.1)
ob_hinge_001.location = (0.3174, -0.4826, 1.092)
ob_hinge_001.rotation_euler = (0.0, 0.0, 1.571)
ob_hinge_001.scale = (0.02, 0.01, 0.1)

# ---- collection membership
col_collection.objects.link(ob_barback)
col_collection.objects.link(ob_cabinetdoor)
col_collection.objects.link(ob_cabknob)
col_collection.objects.link(ob_cabinetdoor_001)
col_collection.objects.link(ob_cabknob_001)
col_collection.objects.link(ob_hinge)
col_collection.objects.link(ob_hinge_001)

# ---- scene / render settings (as saved in the file)
scene.frame_start = 1; scene.frame_end = 250; scene.frame_set(64)
scene.render.engine = 'BLENDER_EEVEE_NEXT'
scene.cycles.sampling_pattern = 'TABULATED_SOBOL'
scene.cycles.use_light_tree = False
scene.view_settings.view_transform = 'Filmic'
bpy.context.view_layer.update()

# ---- added for rendering (the .blend has no active camera and no usable light): camera, sun
cam_auto = bpy.data.cameras.new('AutoCamera')
cam_auto.lens = 50.0
cam_auto.sensor_width = 36.0
cam_auto.clip_end = 1000.0
ob_auto_camera = bpy.data.objects.new('AutoCamera', cam_auto)
scene.collection.objects.link(ob_auto_camera)
ob_auto_camera.location = (7.33788, -9.98017, 6.85081)
ob_auto_camera.rotation_euler = (1.09748, -7.21219e-08, 0.694738)
scene.camera = ob_auto_camera
light_auto_sun = bpy.data.lights.new('AutoSun', 'SUN')
light_auto_sun.energy = 3.0
light_auto_sun.angle = 0.0523599
ob_auto_sun = bpy.data.objects.new('AutoSun', light_auto_sun)
scene.collection.objects.link(ob_auto_sun)
ob_auto_sun.rotation_euler = (0.872665, 0.174533, 0.523599)
bpy.context.view_layer.update()
